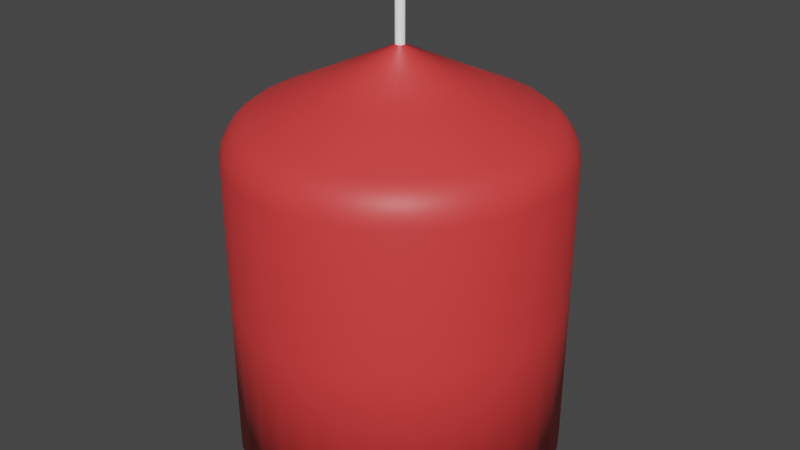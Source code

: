 # Source: Candle.blend  (saved by Blender 3.4.6; exported with 4.5.12 LTS)
import bpy
from mathutils import Matrix  # noqa: F401  (used for matrix-valued properties, if any)

bpy.ops.wm.read_factory_settings(use_empty=True)
scene = bpy.context.scene
scene.name = 'Scene'

# ---- collections
col_collection = bpy.data.collections.new('Collection'); scene.collection.children.link(col_collection)

# ---- materials (node trees are filled in below, after node groups)
mat_white = bpy.data.materials.new('White')
mat_white.use_transparent_shadow = False
mat_red = bpy.data.materials.new('Red')
mat_red.use_transparent_shadow = False

# ---- material node trees
mat_white.use_nodes = True; mat_white.node_tree.nodes.clear()
_N = mat_white.node_tree.nodes; _L = mat_white.node_tree.links
n0 = _N.new('ShaderNodeBsdfPrincipled'); n0.name = 'Principled BSDF'; n0.location = (10, 300)
n0.distribution = 'GGX'
n0.subsurface_method = 'RANDOM_WALK_SKIN'
n0.inputs[0].default_value = (1.0, 1.0, 1.0, 1.0)
n0.inputs[3].default_value = 1.45
n0.inputs[27].default_value = (0.0, 0.0, 0.0, 1.0)
n0.inputs[28].default_value = 1.0
n1 = _N.new('ShaderNodeOutputMaterial'); n1.name = 'Material Output'; n1.location = (300, 300)
_L.new(n0.outputs[0], n1.inputs[0])
n1.is_active_output = True
mat_red.use_nodes = True; mat_red.node_tree.nodes.clear()
_N = mat_red.node_tree.nodes; _L = mat_red.node_tree.links
n0 = _N.new('ShaderNodeBsdfPrincipled'); n0.name = 'Principled BSDF'; n0.location = (10, 300)
n0.distribution = 'GGX'
n0.subsurface_method = 'RANDOM_WALK_SKIN'
n0.inputs[0].default_value = (0.8, 0.04761, 0.04761, 1.0)
n0.inputs[3].default_value = 1.45
n0.inputs[27].default_value = (0.0, 0.0, 0.0, 1.0)
n0.inputs[28].default_value = 1.0
n1 = _N.new('ShaderNodeOutputMaterial'); n1.name = 'Material Output'; n1.location = (300, 300)
_L.new(n0.outputs[0], n1.inputs[0])
n1.is_active_output = True

# ---- world
world_world = bpy.data.worlds.new('World'); scene.world = world_world
world_world.use_nodes = True; world_world.node_tree.nodes.clear()
_N = world_world.node_tree.nodes; _L = world_world.node_tree.links
n0 = _N.new('ShaderNodeOutputWorld'); n0.name = 'World Output'; n0.location = (300, 300)
n1 = _N.new('ShaderNodeBackground'); n1.name = 'Background'; n1.location = (10, 300)
n1.inputs[0].default_value = (0.05088, 0.05088, 0.05088, 1.0)
_L.new(n1.outputs[0], n0.inputs[0])
n0.is_active_output = True
world_world.color = (0.05088, 0.05088, 0.05088)
world_world.use_sun_shadow = False
world_world.sun_shadow_jitter_overblur = 0.0

# ---- meshes
me_candle = bpy.data.meshes.new('Candle')
me_candle.from_pydata([(0.0, 0.3293, -0.3293), (0.06424, 0.323, -0.3293), (0.126, 0.3042, -0.3293), (0.1829, 0.2738, -0.3293), (0.2328, 0.2328, -0.3293), (0.2738, 0.1829, -0.3293), (0.3042, 0.126, -0.3293), (0.323, 0.06424, -0.3293), (0.3293, 0.0, -0.3293), (0.323, -0.06424, -0.3293), (0.3042, -0.126, -0.3293), (0.2738, -0.1829, -0.3293), (0.2328, -0.2328, -0.3293), (0.1829, -0.2738, -0.3293), (0.126, -0.3042, -0.3293), (0.06424, -0.323, -0.3293), (0.0, -0.3293, -0.3293), (-0.06424, -0.323, -0.3293), (-0.126, -0.3042, -0.3293), (-0.1829, -0.2738, -0.3293), (-0.2328, -0.2328, -0.3293), (-0.2738, -0.1829, -0.3293), (-0.3042, -0.126, -0.3293), (-0.323, -0.06424, -0.3293), (-0.3293, 0.0, -0.3293), (-0.323, 0.06424, -0.3293), (-0.3042, 0.126, -0.3293), (-0.2738, 0.1829, -0.3293), (-0.2328, 0.2328, -0.3293), (-0.1829, 0.2738, -0.3293), (-0.126, 0.3042, -0.3293), (-0.06424, 0.323, -0.3293), (0.001747, 0.008785, 0.4801), (-3.65e-08, 0.008957, 0.4801), (0.003428, 0.008275, 0.4801), (0.004976, 0.007448, 0.4801), (0.006334, 0.006334, 0.4801), (0.007448, 0.004976, 0.4801), (0.008275, 0.003428, 0.4801), (0.008785, 0.001747, 0.4801), (0.008957, 4.229e-09, 0.4801), (0.008785, -0.001747, 0.4801), (0.008275, -0.003428, 0.4801), (0.007448, -0.004976, 0.4801), (0.006334, -0.006334, 0.4801), (0.004976, -0.007448, 0.4801), (0.003428, -0.008275, 0.4801), (0.001747, -0.008785, 0.4801), (-3.65e-08, -0.008957, 0.4801), (-0.001748, -0.008785, 0.4801), (-0.003428, -0.008275, 0.4801), (-0.004976, -0.007448, 0.4801), (-0.006334, -0.006334, 0.4801), (-0.007448, -0.004976, 0.4801), (-0.008275, -0.003428, 0.4801), (-0.008785, -0.001747, 0.4801), (-0.008957, 4.229e-09, 0.4801), (-0.008785, 0.001747, 0.4801), (-0.008275, 0.003428, 0.4801), (-0.007448, 0.004976, 0.4801), (-0.006334, 0.006334, 0.4801), (-0.004976, 0.007448, 0.4801), (-0.003428, 0.008275, 0.4801), (-0.001748, 0.008785, 0.4801), (0.001748, 0.008785, 0.5758), (1.658e-07, 0.008957, 0.5758), (0.003428, 0.008275, 0.5758), (0.004977, 0.007448, 0.5758), (0.006334, 0.006334, 0.5758), (0.007448, 0.004976, 0.5758), (0.008276, 0.003428, 0.5758), (0.008785, 0.001747, 0.5758), (0.008957, 4.229e-09, 0.5758), (0.008785, -0.001747, 0.5758), (0.008276, -0.003428, 0.5758), (0.007448, -0.004976, 0.5758), (0.006334, -0.006334, 0.5758), (0.004977, -0.007448, 0.5758), (0.003428, -0.008275, 0.5758), (0.001748, -0.008785, 0.5758), (1.658e-07, -0.008957, 0.5758), (-0.001747, -0.008785, 0.5758), (-0.003428, -0.008275, 0.5758), (-0.004976, -0.007448, 0.5758), (-0.006334, -0.006334, 0.5758), (-0.007447, -0.004976, 0.5758), (-0.008275, -0.003428, 0.5758), (-0.008785, -0.001747, 0.5758), (-0.008957, 4.229e-09, 0.5758), (-0.008785, 0.001747, 0.5758), (-0.008275, 0.003428, 0.5758), (-0.007447, 0.004976, 0.5758), (-0.006334, 0.006334, 0.5758), (-0.004976, 0.007448, 0.5758), (-0.003428, 0.008275, 0.5758), (-0.001747, 0.008785, 0.5758), (0.03212, 0.3261, -0.3293), (0.0, 0.3293, 0.0), (0.06424, 0.323, 0.0), (0.09512, 0.3136, -0.3293), (0.126, 0.3042, 0.0), (0.1545, 0.289, -0.3293), (0.1829, 0.2738, 0.0), (0.2079, 0.2533, -0.3293), (0.2328, 0.2328, 0.0), (0.2533, 0.2079, -0.3293), (0.2738, 0.1829, 0.0), (0.289, 0.1545, -0.3293), (0.3042, 0.126, 0.0), (0.3136, 0.09512, -0.3293), (0.323, 0.06424, 0.0), (0.3261, 0.03212, -0.3293), (0.3293, 0.0, 0.0), (0.3261, -0.03212, -0.3293), (0.323, -0.06424, 0.0), (0.3136, -0.09512, -0.3293), (0.3042, -0.126, 0.0), (0.289, -0.1545, -0.3293), (0.2738, -0.1829, 0.0), (0.2533, -0.2079, -0.3293), (0.2328, -0.2328, 0.0), (0.2079, -0.2533, -0.3293), (0.1829, -0.2738, 0.0), (0.1545, -0.289, -0.3293), (0.126, -0.3042, 0.0), (0.09512, -0.3136, -0.3293), (0.06424, -0.323, 0.0), (0.03212, -0.3261, -0.3293), (0.0, -0.3293, 0.0), (-0.03212, -0.3261, -0.3293), (-0.06424, -0.323, 0.0), (-0.09512, -0.3136, -0.3293), (-0.126, -0.3042, 0.0), (-0.1545, -0.289, -0.3293), (-0.1829, -0.2738, 0.0), (-0.2079, -0.2533, -0.3293), (-0.2328, -0.2328, 0.0), (-0.2533, -0.2079, -0.3293), (-0.2738, -0.1829, 0.0), (-0.289, -0.1545, -0.3293), (-0.3042, -0.126, 0.0), (-0.3136, -0.09512, -0.3293), (-0.323, -0.06424, 0.0), (-0.3261, -0.03212, -0.3293), (-0.3293, 0.0, 0.0), (-0.3261, 0.03212, -0.3293), (-0.323, 0.06424, 0.0), (-0.3136, 0.09512, -0.3293), (-0.3042, 0.126, 0.0), (-0.289, 0.1545, -0.3293), (-0.2738, 0.1829, 0.0), (-0.2533, 0.2079, -0.3293), (-0.2328, 0.2328, 0.0), (-0.2079, 0.2533, -0.3293), (-0.1829, 0.2738, 0.0), (-0.1545, 0.289, -0.3293), (-0.126, 0.3042, 0.0), (-0.09512, 0.3136, -0.3293), (-0.06424, 0.323, 0.0), (-0.03212, 0.3261, -0.3293), (0.0008737, 0.008871, 0.4801), (0.002588, 0.00853, 0.4801), (0.004202, 0.007862, 0.4801), (0.005655, 0.006891, 0.4801), (0.006891, 0.005655, 0.4801), (0.007861, 0.004202, 0.4801), (0.00853, 0.002588, 0.4801), (0.008871, 0.0008737, 0.4801), (0.008871, -0.0008737, 0.4801), (0.00853, -0.002588, 0.4801), (0.007861, -0.004202, 0.4801), (0.006891, -0.005655, 0.4801), (0.005655, -0.006891, 0.4801), (0.004202, -0.007862, 0.4801), (0.002588, -0.00853, 0.4801), (0.0008737, -0.008871, 0.4801), (-0.0008738, -0.008871, 0.4801), (-0.002588, -0.00853, 0.4801), (-0.004202, -0.007862, 0.4801), (-0.005655, -0.006891, 0.4801), (-0.006891, -0.005655, 0.4801), (-0.007862, -0.004202, 0.4801), (-0.00853, -0.002588, 0.4801), (-0.008871, -0.0008737, 0.4801), (-0.008871, 0.0008737, 0.4801), (-0.00853, 0.002588, 0.4801), (-0.007862, 0.004202, 0.4801), (-0.006891, 0.005655, 0.4801), (-0.005655, 0.006891, 0.4801), (-0.004202, 0.007862, 0.4801), (-0.002588, 0.00853, 0.4801), (-0.0008738, 0.008871, 0.4801), (0.1384, 0.0925, 0.4047), (0.1538, 0.06372, 0.4047), (0.06372, -0.1538, 0.4047), (0.03248, -0.1633, 0.4047), (-0.1633, -0.03248, 0.4047), (-0.1665, 2.011e-09, 0.4047), (0.03248, 0.1633, 0.4047), (0.06372, 0.1538, 0.4047), (0.1538, -0.06372, 0.4047), (0.1384, -0.0925, 0.4047), (-0.0925, -0.1384, 0.4047), (-0.1177, -0.1177, 0.4047), (-0.1177, 0.1177, 0.4047), (-0.0925, 0.1384, 0.4047), (0.1633, 0.03248, 0.4047), (1.175e-09, -0.1665, 0.4047), (-0.1633, 0.03248, 0.4047), (0.0925, 0.1384, 0.4047), (0.1177, -0.1177, 0.4047), (-0.1384, -0.0925, 0.4047), (-0.06372, 0.1538, 0.4047), (0.1665, 2.011e-09, 0.4047), (-0.03248, -0.1633, 0.4047), (-0.1538, 0.06372, 0.4047), (0.1177, 0.1177, 0.4047), (0.0925, -0.1384, 0.4047), (-0.1538, -0.06372, 0.4047), (-0.03248, 0.1633, 0.4047), (0.1633, -0.03248, 0.4047), (-0.06372, -0.1538, 0.4047), (-0.1384, 0.0925, 0.4047), (1.175e-09, 0.1665, 0.4047), (-0.1281, 0.1051, 0.4047), (-0.07811, -0.1461, 0.4047), (0.1586, -0.0481, 0.4047), (-0.01624, 0.1649, 0.4047), (0.01624, 0.1649, 0.4047), (-0.1586, -0.0481, 0.4047), (0.07811, -0.1461, 0.4047), (0.1281, 0.1051, 0.4047), (-0.1461, 0.07811, 0.4047), (-0.0481, -0.1586, 0.4047), (0.1649, -0.01624, 0.4047), (-0.0481, 0.1586, 0.4047), (-0.1461, -0.07811, 0.4047), (0.1051, -0.1281, 0.4047), (0.1051, 0.1281, 0.4047), (-0.1586, 0.0481, 0.4047), (-0.01624, -0.1649, 0.4047), (0.1649, 0.01624, 0.4047), (-0.07811, 0.1461, 0.4047), (-0.1281, -0.1051, 0.4047), (0.1281, -0.1051, 0.4047), (0.07811, 0.1461, 0.4047), (-0.1649, 0.01624, 0.4047), (0.01624, -0.1649, 0.4047), (0.1586, 0.0481, 0.4047), (-0.1051, 0.1281, 0.4047), (-0.1051, -0.1281, 0.4047), (0.1461, -0.07811, 0.4047), (0.0481, 0.1586, 0.4047), (-0.1649, -0.01624, 0.4047), (0.0481, -0.1586, 0.4047), (-0.03212, 0.3261, 0.0), (-0.09512, 0.3136, 0.0), (0.1461, 0.07811, 0.4047), (-0.1545, 0.289, 0.0), (-0.2079, 0.2533, 0.0), (-0.2533, 0.2079, 0.0), (-0.289, 0.1545, 0.0), (-0.3136, 0.09512, 0.0), (-0.3261, 0.03212, 0.0), (-0.3261, -0.03212, 0.0), (-0.3136, -0.09512, 0.0), (-0.289, -0.1545, 0.0), (-0.2533, -0.2079, 0.0), (-0.2079, -0.2533, 0.0), (-0.1545, -0.289, 0.0), (-0.09512, -0.3136, 0.0), (-0.03212, -0.3261, 0.0), (0.03212, -0.3261, 0.0), (0.09512, -0.3136, 0.0), (0.1545, -0.289, 0.0), (0.2079, -0.2533, 0.0), (0.2533, -0.2079, 0.0), (0.289, -0.1545, 0.0), (0.3136, -0.09512, 0.0), (0.3261, -0.03212, 0.0), (0.3261, 0.03212, 0.0), (0.3136, 0.09512, 0.0), (0.289, 0.1545, 0.0), (0.2533, 0.2079, 0.0), (0.2079, 0.2533, 0.0), (0.1545, 0.289, 0.0), (0.09512, 0.3136, 0.0), (0.03212, 0.3261, 0.0), (0.0, 0.3293, 0.2793), (3.289e-10, 0.2837, 0.3504), (3.833e-11, 0.3232, 0.3071), (1.533e-10, 0.3065, 0.3331), (0.06424, 0.323, 0.2793), (0.05535, 0.2783, 0.3504), (0.06305, 0.317, 0.3071), (0.05979, 0.3006, 0.3331), (0.126, 0.3042, 0.2793), (0.1086, 0.2621, 0.3504), (0.1237, 0.2986, 0.3071), (0.1173, 0.2832, 0.3331), (0.1829, 0.2738, 0.2793), (0.1576, 0.2359, 0.3504), (0.1795, 0.2687, 0.3071), (0.1703, 0.2548, 0.3331), (0.2328, 0.2328, 0.2793), (0.2006, 0.2006, 0.3504), (0.2285, 0.2285, 0.3071), (0.2167, 0.2167, 0.3331), (0.2738, 0.1829, 0.2793), (0.2359, 0.1576, 0.3504), (0.2687, 0.1795, 0.3071), (0.2548, 0.1703, 0.3331), (0.3042, 0.126, 0.2793), (0.2621, 0.1086, 0.3504), (0.2986, 0.1237, 0.3071), (0.2832, 0.1173, 0.3331), (0.323, 0.06424, 0.2793), (0.2783, 0.05535, 0.3504), (0.317, 0.06305, 0.3071), (0.3006, 0.05979, 0.3331), (0.3293, 0.0, 0.2793), (0.2837, 5.629e-10, 0.3504), (0.3232, 7.667e-11, 0.3071), (0.3065, 2.683e-10, 0.3331), (0.323, -0.06424, 0.2793), (0.2783, -0.05535, 0.3504), (0.317, -0.06305, 0.3071), (0.3006, -0.05979, 0.3331), (0.3042, -0.126, 0.2793), (0.2621, -0.1086, 0.3504), (0.2986, -0.1237, 0.3071), (0.2832, -0.1173, 0.3331), (0.2738, -0.1829, 0.2793), (0.2359, -0.1576, 0.3504), (0.2687, -0.1795, 0.3071), (0.2548, -0.1703, 0.3331), (0.2328, -0.2328, 0.2793), (0.2006, -0.2006, 0.3504), (0.2285, -0.2285, 0.3071), (0.2167, -0.2167, 0.3331), (0.1829, -0.2738, 0.2793), (0.1576, -0.2359, 0.3504), (0.1795, -0.2687, 0.3071), (0.1703, -0.2548, 0.3331), (0.126, -0.3042, 0.2793), (0.1086, -0.2621, 0.3504), (0.1237, -0.2986, 0.3071), (0.1173, -0.2832, 0.3331), (0.06424, -0.323, 0.2793), (0.05535, -0.2783, 0.3504), (0.06305, -0.317, 0.3071), (0.05979, -0.3006, 0.3331), (0.0, -0.3293, 0.2793), (3.289e-10, -0.2837, 0.3504), (3.833e-11, -0.3232, 0.3071), (1.533e-10, -0.3065, 0.3331), (-0.06424, -0.323, 0.2793), (-0.05535, -0.2783, 0.3504), (-0.06305, -0.317, 0.3071), (-0.05979, -0.3006, 0.3331), (-0.126, -0.3042, 0.2793), (-0.1086, -0.2621, 0.3504), (-0.1237, -0.2986, 0.3071), (-0.1173, -0.2832, 0.3331), (-0.1829, -0.2738, 0.2793), (-0.1576, -0.2359, 0.3504), (-0.1795, -0.2687, 0.3071), (-0.1703, -0.2548, 0.3331), (-0.2328, -0.2328, 0.2793), (-0.2006, -0.2006, 0.3504), (-0.2285, -0.2285, 0.3071), (-0.2167, -0.2167, 0.3331), (-0.2738, -0.1829, 0.2793), (-0.2359, -0.1576, 0.3504), (-0.2687, -0.1795, 0.3071), (-0.2548, -0.1703, 0.3331), (-0.3042, -0.126, 0.2793), (-0.2621, -0.1086, 0.3504), (-0.2986, -0.1237, 0.3071), (-0.2832, -0.1173, 0.3331), (-0.323, -0.06424, 0.2793), (-0.2783, -0.05535, 0.3504), (-0.317, -0.06305, 0.3071), (-0.3006, -0.05979, 0.3331), (-0.3293, 0.0, 0.2793), (-0.2837, 5.629e-10, 0.3504), (-0.3232, 7.667e-11, 0.3071), (-0.3065, 2.683e-10, 0.3331), (-0.323, 0.06424, 0.2793), (-0.2783, 0.05535, 0.3504), (-0.317, 0.06305, 0.3071), (-0.3006, 0.05979, 0.3331), (-0.3042, 0.126, 0.2793), (-0.2621, 0.1086, 0.3504), (-0.2986, 0.1237, 0.3071), (-0.2832, 0.1173, 0.3331), (-0.2738, 0.1829, 0.2793), (-0.2359, 0.1576, 0.3504), (-0.2687, 0.1795, 0.3071), (-0.2548, 0.1703, 0.3331), (-0.2328, 0.2328, 0.2793), (-0.2006, 0.2006, 0.3504), (-0.2285, 0.2285, 0.3071), (-0.2167, 0.2167, 0.3331), (-0.1829, 0.2738, 0.2793), (-0.1576, 0.2359, 0.3504), (-0.1795, 0.2687, 0.3071), (-0.1703, 0.2548, 0.3331), (-0.126, 0.3042, 0.2793), (-0.1086, 0.2621, 0.3504), (-0.1237, 0.2986, 0.3071), (-0.1173, 0.2832, 0.3331), (-0.06424, 0.323, 0.2793), (-0.05535, 0.2783, 0.3504), (-0.06305, 0.317, 0.3071), (-0.05979, 0.3006, 0.3331), (0.02768, 0.281, 0.3504), (0.03212, 0.3261, 0.2793), (0.0299, 0.3036, 0.3331), (0.03152, 0.3201, 0.3071), (0.08196, 0.2702, 0.3504), (0.09512, 0.3136, 0.2793), (0.08854, 0.2919, 0.3331), (0.09336, 0.3078, 0.3071), (0.1331, 0.249, 0.3504), (0.1545, 0.289, 0.2793), (0.1438, 0.269, 0.3331), (0.1516, 0.2836, 0.3071), (0.1791, 0.2183, 0.3504), (0.2079, 0.2533, 0.2793), (0.1935, 0.2358, 0.3331), (0.204, 0.2486, 0.3071), (0.2183, 0.1791, 0.3504), (0.2533, 0.2079, 0.2793), (0.2358, 0.1935, 0.3331), (0.2486, 0.204, 0.3071), (0.249, 0.1331, 0.3504), (0.289, 0.1545, 0.2793), (0.269, 0.1438, 0.3331), (0.2836, 0.1516, 0.3071), (0.2702, 0.08196, 0.3504), (0.3136, 0.09512, 0.2793), (0.2919, 0.08854, 0.3331), (0.3078, 0.09336, 0.3071), (0.281, 0.02768, 0.3504), (0.3261, 0.03212, 0.2793), (0.3036, 0.0299, 0.3331), (0.3201, 0.03152, 0.3071), (0.281, -0.02768, 0.3504), (0.3261, -0.03212, 0.2793), (0.3036, -0.0299, 0.3331), (0.3201, -0.03152, 0.3071), (0.2702, -0.08196, 0.3504), (0.3136, -0.09512, 0.2793), (0.2919, -0.08854, 0.3331), (0.3078, -0.09336, 0.3071), (0.249, -0.1331, 0.3504), (0.289, -0.1545, 0.2793), (0.269, -0.1438, 0.3331), (0.2836, -0.1516, 0.3071), (0.2183, -0.1791, 0.3504), (0.2533, -0.2079, 0.2793), (0.2358, -0.1935, 0.3331), (0.2486, -0.204, 0.3071), (0.1791, -0.2183, 0.3504), (0.2079, -0.2533, 0.2793), (0.1935, -0.2358, 0.3331), (0.204, -0.2486, 0.3071), (0.1331, -0.249, 0.3504), (0.1545, -0.289, 0.2793), (0.1438, -0.269, 0.3331), (0.1516, -0.2836, 0.3071), (0.08196, -0.2702, 0.3504), (0.09512, -0.3136, 0.2793), (0.08854, -0.2919, 0.3331), (0.09336, -0.3078, 0.3071), (0.02768, -0.281, 0.3504), (0.03212, -0.3261, 0.2793), (0.0299, -0.3036, 0.3331), (0.03152, -0.3201, 0.3071), (-0.02768, -0.281, 0.3504), (-0.03212, -0.3261, 0.2793), (-0.0299, -0.3036, 0.3331), (-0.03152, -0.3201, 0.3071), (-0.08196, -0.2702, 0.3504), (-0.09512, -0.3136, 0.2793), (-0.08854, -0.2919, 0.3331), (-0.09336, -0.3078, 0.3071), (-0.1331, -0.249, 0.3504), (-0.1545, -0.289, 0.2793), (-0.1438, -0.269, 0.3331), (-0.1516, -0.2836, 0.3071), (-0.1791, -0.2183, 0.3504), (-0.2079, -0.2533, 0.2793), (-0.1935, -0.2358, 0.3331), (-0.204, -0.2486, 0.3071), (-0.2183, -0.1791, 0.3504), (-0.2533, -0.2079, 0.2793), (-0.2358, -0.1935, 0.3331), (-0.2486, -0.204, 0.3071), (-0.249, -0.1331, 0.3504), (-0.289, -0.1545, 0.2793), (-0.269, -0.1438, 0.3331), (-0.2836, -0.1516, 0.3071), (-0.2702, -0.08196, 0.3504), (-0.3136, -0.09512, 0.2793), (-0.2919, -0.08854, 0.3331), (-0.3078, -0.09336, 0.3071), (-0.281, -0.02768, 0.3504), (-0.3261, -0.03212, 0.2793), (-0.3036, -0.0299, 0.3331), (-0.3201, -0.03152, 0.3071), (-0.281, 0.02768, 0.3504), (-0.3261, 0.03212, 0.2793), (-0.3036, 0.0299, 0.3331), (-0.3201, 0.03152, 0.3071), (-0.2702, 0.08196, 0.3504), (-0.3136, 0.09512, 0.2793), (-0.2919, 0.08854, 0.3331), (-0.3078, 0.09336, 0.3071), (-0.249, 0.1331, 0.3504), (-0.289, 0.1545, 0.2793), (-0.269, 0.1438, 0.3331), (-0.2836, 0.1516, 0.3071), (-0.2183, 0.1791, 0.3504), (-0.2533, 0.2079, 0.2793), (-0.2358, 0.1935, 0.3331), (-0.2486, 0.204, 0.3071), (-0.1791, 0.2183, 0.3504), (-0.2079, 0.2533, 0.2793), (-0.1935, 0.2358, 0.3331), (-0.204, 0.2486, 0.3071), (-0.1331, 0.249, 0.3504), (-0.1545, 0.289, 0.2793), (-0.1438, 0.269, 0.3331), (-0.1516, 0.2836, 0.3071), (-0.08196, 0.2702, 0.3504), (-0.09512, 0.3136, 0.2793), (-0.08854, 0.2919, 0.3331), (-0.09336, 0.3078, 0.3071), (-0.02768, 0.281, 0.3504), (-0.03212, 0.3261, 0.2793), (-0.0299, 0.3036, 0.3331), (-0.03152, 0.3201, 0.3071)], [], [(420, 293, 198, 252), (102, 300, 429, 284), (104, 304, 433, 283), (106, 308, 437, 282), (436, 309, 192, 257), (110, 316, 445, 280), (112, 320, 449, 279), (114, 324, 453, 278), (116, 328, 457, 277), (456, 329, 200, 251), (120, 336, 465, 275), (122, 340, 469, 274), (124, 344, 473, 273), (472, 345, 194, 254), (128, 352, 481, 271), (130, 356, 485, 270), (132, 360, 489, 269), (134, 364, 493, 268), (492, 365, 202, 250), (138, 372, 501, 266), (140, 376, 505, 265), (142, 380, 509, 264), (508, 381, 196, 253), (146, 388, 517, 262), (148, 392, 521, 261), (150, 396, 525, 260), (152, 400, 529, 259), (528, 401, 204, 249), (156, 408, 537, 256), (158, 412, 541, 255), (257, 192, 37, 165), (289, 540, 227, 223), (0, 96, 1, 99, 2, 101, 3, 103, 4, 105, 5, 107, 6, 109, 7, 111, 8, 113, 9, 115, 10, 117, 11, 119, 12, 121, 13, 123, 14, 125, 15, 127, 16, 129, 17, 131, 18, 133, 19, 135, 20, 137, 21, 139, 22, 141, 23, 143, 24, 145, 25, 147, 26, 149, 27, 151, 28, 153, 29, 155, 30, 157, 31, 159), (47, 174, 46, 78, 79), (254, 194, 46, 174), (253, 196, 55, 183), (252, 198, 32, 161), (251, 200, 42, 170), (250, 202, 51, 179), (249, 204, 60, 188), (248, 193, 38, 166), (247, 195, 47, 175), (246, 197, 56, 184), (245, 199, 34, 162), (244, 201, 43, 171), (243, 203, 52, 180), (242, 205, 61, 189), (241, 206, 39, 167), (240, 207, 48, 176), (239, 208, 57, 185), (238, 209, 35, 163), (237, 210, 44, 172), (236, 211, 53, 181), (235, 212, 62, 190), (234, 213, 40, 168), (233, 214, 49, 177), (232, 215, 58, 186), (231, 216, 36, 164), (230, 217, 45, 173), (229, 218, 54, 182), (228, 223, 33, 160), (227, 219, 63, 191), (226, 220, 41, 169), (225, 221, 50, 178), (224, 222, 59, 187), (64, 65, 95, 94, 93, 92, 91, 90, 89, 88, 87, 86, 85, 84, 83, 82, 81, 80, 79, 78, 77, 76, 75, 74, 73, 72, 71, 70, 69, 68, 67, 66), (34, 161, 32, 64, 66), (61, 188, 60, 92, 93), (48, 175, 47, 79, 80), (35, 162, 34, 66, 67), (62, 189, 61, 93, 94), (49, 176, 48, 80, 81), (36, 163, 35, 67, 68), (63, 190, 62, 94, 95), (50, 177, 49, 81, 82), (37, 164, 36, 68, 69), (33, 191, 63, 95, 65), (51, 178, 50, 82, 83), (38, 165, 37, 69, 70), (52, 179, 51, 83, 84), (39, 166, 38, 70, 71), (53, 180, 52, 84, 85), (40, 167, 39, 71, 72), (54, 181, 53, 85, 86), (41, 168, 40, 72, 73), (55, 182, 54, 86, 87), (42, 169, 41, 73, 74), (56, 183, 55, 87, 88), (43, 170, 42, 74, 75), (57, 184, 56, 88, 89), (44, 171, 43, 75, 76), (58, 185, 57, 89, 90), (45, 172, 44, 76, 77), (59, 186, 58, 90, 91), (46, 173, 45, 77, 78), (32, 160, 33, 65, 64), (60, 187, 59, 91, 92), (204, 224, 187, 60), (260, 525, 400, 152), (397, 520, 232, 222), (202, 225, 178, 51), (269, 489, 364, 134), (361, 484, 233, 221), (200, 226, 169, 42), (278, 453, 328, 116), (325, 448, 234, 220), (223, 227, 191, 33), (416, 289, 223, 228), (413, 536, 235, 219), (198, 228, 160, 32), (287, 417, 292, 98), (98, 292, 421, 286), (196, 229, 182, 55), (265, 505, 380, 142), (377, 500, 236, 218), (194, 230, 173, 46), (274, 469, 344, 124), (341, 464, 237, 217), (192, 231, 164, 37), (283, 433, 308, 106), (305, 428, 238, 216), (222, 232, 186, 59), (261, 521, 396, 150), (393, 516, 239, 215), (221, 233, 177, 50), (270, 485, 360, 132), (357, 480, 240, 214), (220, 234, 168, 41), (279, 449, 324, 114), (321, 444, 241, 213), (219, 235, 190, 63), (256, 537, 412, 158), (409, 532, 242, 212), (218, 236, 181, 54), (266, 501, 376, 140), (373, 496, 243, 211), (217, 237, 172, 45), (275, 465, 340, 122), (337, 460, 244, 210), (216, 238, 163, 36), (284, 429, 304, 104), (301, 424, 245, 209), (215, 239, 185, 58), (262, 517, 392, 148), (389, 512, 246, 208), (214, 240, 176, 49), (271, 481, 356, 130), (353, 476, 247, 207), (213, 241, 167, 40), (280, 445, 320, 112), (317, 440, 248, 206), (212, 242, 189, 62), (258, 533, 408, 156), (405, 528, 249, 205), (211, 243, 180, 53), (267, 497, 372, 138), (369, 492, 250, 203), (210, 244, 171, 44), (276, 461, 336, 120), (333, 456, 251, 201), (209, 245, 162, 35), (285, 425, 300, 102), (297, 420, 252, 199), (208, 246, 184, 57), (263, 513, 388, 146), (385, 508, 253, 197), (207, 247, 175, 48), (272, 477, 352, 128), (349, 472, 254, 195), (206, 248, 166, 39), (281, 441, 316, 110), (313, 436, 257, 193), (205, 249, 188, 61), (259, 529, 404, 154), (154, 404, 533, 258), (203, 250, 179, 52), (268, 493, 368, 136), (136, 368, 497, 267), (201, 251, 170, 43), (277, 457, 332, 118), (118, 332, 461, 276), (199, 252, 161, 34), (286, 421, 296, 100), (100, 296, 425, 285), (197, 253, 183, 56), (264, 509, 384, 144), (144, 384, 513, 263), (195, 254, 174, 47), (273, 473, 348, 126), (126, 348, 477, 272), (159, 255, 97, 0), (31, 158, 255, 159), (540, 413, 219, 227), (157, 256, 158, 31), (30, 156, 256, 157), (536, 409, 212, 235), (193, 257, 165, 38), (282, 437, 312, 108), (108, 312, 441, 281), (155, 258, 156, 30), (29, 154, 258, 155), (532, 405, 205, 242), (153, 259, 154, 29), (28, 152, 259, 153), (401, 524, 224, 204), (151, 260, 152, 28), (27, 150, 260, 151), (524, 397, 222, 224), (149, 261, 150, 27), (26, 148, 261, 149), (520, 393, 215, 232), (147, 262, 148, 26), (25, 146, 262, 147), (516, 389, 208, 239), (145, 263, 146, 25), (24, 144, 263, 145), (512, 385, 197, 246), (143, 264, 144, 24), (23, 142, 264, 143), (381, 504, 229, 196), (141, 265, 142, 23), (22, 140, 265, 141), (504, 377, 218, 229), (139, 266, 140, 22), (21, 138, 266, 139), (500, 373, 211, 236), (137, 267, 138, 21), (20, 136, 267, 137), (496, 369, 203, 243), (135, 268, 136, 20), (19, 134, 268, 135), (365, 488, 225, 202), (133, 269, 134, 19), (18, 132, 269, 133), (488, 361, 221, 225), (131, 270, 132, 18), (17, 130, 270, 131), (484, 357, 214, 233), (129, 271, 130, 17), (16, 128, 271, 129), (480, 353, 207, 240), (127, 272, 128, 16), (15, 126, 272, 127), (476, 349, 195, 247), (125, 273, 126, 15), (14, 124, 273, 125), (345, 468, 230, 194), (123, 274, 124, 14), (13, 122, 274, 123), (468, 341, 217, 230), (121, 275, 122, 13), (12, 120, 275, 121), (464, 337, 210, 237), (119, 276, 120, 12), (11, 118, 276, 119), (460, 333, 201, 244), (117, 277, 118, 11), (10, 116, 277, 117), (329, 452, 226, 200), (115, 278, 116, 10), (9, 114, 278, 115), (452, 325, 220, 226), (113, 279, 114, 9), (8, 112, 279, 113), (448, 321, 213, 234), (111, 280, 112, 8), (7, 110, 280, 111), (444, 317, 206, 241), (109, 281, 110, 7), (6, 108, 281, 109), (440, 313, 193, 248), (107, 282, 108, 6), (5, 106, 282, 107), (309, 432, 231, 192), (105, 283, 106, 5), (4, 104, 283, 105), (432, 305, 216, 231), (103, 284, 104, 4), (3, 102, 284, 103), (428, 301, 209, 238), (101, 285, 102, 3), (2, 100, 285, 101), (424, 297, 199, 245), (99, 286, 100, 2), (1, 98, 286, 99), (293, 416, 228, 198), (96, 287, 98, 1), (0, 97, 287, 96), (255, 541, 288, 97), (417, 288, 290, 419), (419, 290, 291, 418), (418, 291, 289, 416), (421, 292, 294, 423), (423, 294, 295, 422), (422, 295, 293, 420), (425, 296, 298, 427), (427, 298, 299, 426), (426, 299, 297, 424), (429, 300, 302, 431), (431, 302, 303, 430), (430, 303, 301, 428), (433, 304, 306, 435), (435, 306, 307, 434), (434, 307, 305, 432), (437, 308, 310, 439), (439, 310, 311, 438), (438, 311, 309, 436), (441, 312, 314, 443), (443, 314, 315, 442), (442, 315, 313, 440), (445, 316, 318, 447), (447, 318, 319, 446), (446, 319, 317, 444), (449, 320, 322, 451), (451, 322, 323, 450), (450, 323, 321, 448), (453, 324, 326, 455), (455, 326, 327, 454), (454, 327, 325, 452), (457, 328, 330, 459), (459, 330, 331, 458), (458, 331, 329, 456), (461, 332, 334, 463), (463, 334, 335, 462), (462, 335, 333, 460), (465, 336, 338, 467), (467, 338, 339, 466), (466, 339, 337, 464), (469, 340, 342, 471), (471, 342, 343, 470), (470, 343, 341, 468), (473, 344, 346, 475), (475, 346, 347, 474), (474, 347, 345, 472), (477, 348, 350, 479), (479, 350, 351, 478), (478, 351, 349, 476), (481, 352, 354, 483), (483, 354, 355, 482), (482, 355, 353, 480), (485, 356, 358, 487), (487, 358, 359, 486), (486, 359, 357, 484), (489, 360, 362, 491), (491, 362, 363, 490), (490, 363, 361, 488), (493, 364, 366, 495), (495, 366, 367, 494), (494, 367, 365, 492), (497, 368, 370, 499), (499, 370, 371, 498), (498, 371, 369, 496), (501, 372, 374, 503), (503, 374, 375, 502), (502, 375, 373, 500), (505, 376, 378, 507), (507, 378, 379, 506), (506, 379, 377, 504), (509, 380, 382, 511), (511, 382, 383, 510), (510, 383, 381, 508), (513, 384, 386, 515), (515, 386, 387, 514), (514, 387, 385, 512), (517, 388, 390, 519), (519, 390, 391, 518), (518, 391, 389, 516), (521, 392, 394, 523), (523, 394, 395, 522), (522, 395, 393, 520), (525, 396, 398, 527), (527, 398, 399, 526), (526, 399, 397, 524), (529, 400, 402, 531), (531, 402, 403, 530), (530, 403, 401, 528), (533, 404, 406, 535), (535, 406, 407, 534), (534, 407, 405, 532), (537, 408, 410, 539), (539, 410, 411, 538), (538, 411, 409, 536), (541, 412, 414, 543), (543, 414, 415, 542), (542, 415, 413, 540), (292, 417, 419, 294), (294, 419, 418, 295), (295, 418, 416, 293), (296, 421, 423, 298), (298, 423, 422, 299), (299, 422, 420, 297), (300, 425, 427, 302), (302, 427, 426, 303), (303, 426, 424, 301), (304, 429, 431, 306), (306, 431, 430, 307), (307, 430, 428, 305), (308, 433, 435, 310), (310, 435, 434, 311), (311, 434, 432, 309), (312, 437, 439, 314), (314, 439, 438, 315), (315, 438, 436, 313), (316, 441, 443, 318), (318, 443, 442, 319), (319, 442, 440, 317), (320, 445, 447, 322), (322, 447, 446, 323), (323, 446, 444, 321), (324, 449, 451, 326), (326, 451, 450, 327), (327, 450, 448, 325), (328, 453, 455, 330), (330, 455, 454, 331), (331, 454, 452, 329), (332, 457, 459, 334), (334, 459, 458, 335), (335, 458, 456, 333), (336, 461, 463, 338), (338, 463, 462, 339), (339, 462, 460, 337), (340, 465, 467, 342), (342, 467, 466, 343), (343, 466, 464, 341), (344, 469, 471, 346), (346, 471, 470, 347), (347, 470, 468, 345), (348, 473, 475, 350), (350, 475, 474, 351), (351, 474, 472, 349), (352, 477, 479, 354), (354, 479, 478, 355), (355, 478, 476, 353), (356, 481, 483, 358), (358, 483, 482, 359), (359, 482, 480, 357), (360, 485, 487, 362), (362, 487, 486, 363), (363, 486, 484, 361), (364, 489, 491, 366), (366, 491, 490, 367), (367, 490, 488, 365), (368, 493, 495, 370), (370, 495, 494, 371), (371, 494, 492, 369), (372, 497, 499, 374), (374, 499, 498, 375), (375, 498, 496, 373), (376, 501, 503, 378), (378, 503, 502, 379), (379, 502, 500, 377), (380, 505, 507, 382), (382, 507, 506, 383), (383, 506, 504, 381), (384, 509, 511, 386), (386, 511, 510, 387), (387, 510, 508, 385), (388, 513, 515, 390), (390, 515, 514, 391), (391, 514, 512, 389), (392, 517, 519, 394), (394, 519, 518, 395), (395, 518, 516, 393), (396, 521, 523, 398), (398, 523, 522, 399), (399, 522, 520, 397), (400, 525, 527, 402), (402, 527, 526, 403), (403, 526, 524, 401), (404, 529, 531, 406), (406, 531, 530, 407), (407, 530, 528, 405), (408, 533, 535, 410), (410, 535, 534, 411), (411, 534, 532, 409), (412, 537, 539, 414), (414, 539, 538, 415), (415, 538, 536, 413), (288, 541, 543, 290), (290, 543, 542, 291), (291, 542, 540, 289), (97, 288, 417, 287)])
me_candle.polygons.foreach_set('use_smooth', [True] * 482)
me_candle.polygons.foreach_set('material_index', [1, 1, 1, 1, 1, 1, 1, 1, 1, 1, 1, 1, 1, 1, 1, 1, 1, 1, 1, 1, 1, 1, 1, 1, 1, 1, 1, 1, 1, 1, 1, 1, 1, 0, 1, 1, 1, 1, 1, 1, 1, 1, 1, 1, 1, 1, 1, 1, 1, 1, 1, 1, 1, 1, 1, 1, 1, 1, 1, 1, 1, 1, 1, 1, 1, 0, 0, 0, 0, 0, 0, 0, 0, 0, 0, 0, 0, 0, 0, 0, 0, 0, 0, 0, 0, 0, 0, 0, 0, 0, 0, 0, 0, 0, 0, 0, 0, 1, 1, 1, 1, 1, 1, 1, 1, 1, 1, 1, 1, 1, 1, 1, 1, 1, 1, 1, 1, 1, 1, 1, 1, 1, 1, 1, 1, 1, 1, 1, 1, 1, 1, 1, 1, 1, 1, 1, 1, 1, 1, 1, 1, 1, 1, 1, 1, 1, 1, 1, 1, 1, 1, 1, 1, 1, 1, 1, 1, 1, 1, 1, 1, 1, 1, 1, 1, 1, 1, 1, 1, 1, 1, 1, 1, 1, 1, 1, 1, 1, 1, 1, 1, 1, 1, 1, 1, 1, 1, 1, 1, 1, 1, 1, 1, 1, 1, 1, 1, 1, 1, 1, 1, 1, 1, 1, 1, 1, 1, 1, 1, 1, 1, 1, 1, 1, 1, 1, 1, 1, 1, 1, 1, 1, 1, 1, 1, 1, 1, 1, 1, 1, 1, 1, 1, 1, 1, 1, 1, 1, 1, 1, 1, 1, 1, 1, 1, 1, 1, 1, 1, 1, 1, 1, 1, 1, 1, 1, 1, 1, 1, 1, 1, 1, 1, 1, 1, 1, 1, 1, 1, 1, 1, 1, 1, 1, 1, 1, 1, 1, 1, 1, 1, 1, 1, 1, 1, 1, 1, 1, 1, 1, 1, 1, 1, 1, 1, 1, 1, 1, 1, 1, 1, 1, 1, 1, 1, 1, 1, 1, 1, 1, 1, 1, 1, 1, 1, 1, 1, 1, 1, 1, 1, 1, 1, 1, 1, 1, 1, 1, 1, 1, 1, 1, 1, 1, 1, 1, 1, 1, 1, 1, 1, 1, 1, 1, 1, 1, 1, 1, 1, 1, 1, 1, 1, 1, 1, 1, 1, 1, 1, 1, 1, 1, 1, 1, 1, 1, 1, 1, 1, 1, 1, 1, 1, 1, 1, 1, 1, 1, 1, 1, 1, 1, 1, 1, 1, 1, 1, 1, 1, 1, 1, 1, 1, 1, 1, 1, 1, 1, 1, 1, 1, 1, 1, 1, 1, 1, 1, 1, 1, 1, 1, 1, 1, 1, 1, 1, 1, 1, 1, 1, 1, 1, 1, 1, 1, 1, 1, 1, 1, 1, 1, 1, 1, 1, 1, 1, 1, 1, 1, 1, 1, 1, 1, 1, 1, 1, 1, 1, 1, 1, 1, 1, 1, 1, 1, 1, 1, 1, 1, 1, 1, 1, 1, 1, 1, 1, 1, 1, 1, 1, 1, 1, 1, 1, 1, 1, 1, 1, 1, 1, 1, 1])
_uv = me_candle.uv_layers.new(name='UVMap')
_uv.uv.foreach_set('vector', [0.9531, 1.0, 0.9688, 1.0, 0.9688, 1.0, 0.9531, 1.0, 0.9062, 0.75, 0.9062, 0.962, 0.8906, 0.962, 0.8906, 0.75, 0.875, 0.75, 0.875, 0.962, 0.8594, 0.962, 0.8594, 0.75, 0.8438, 0.75, 0.8438, 0.962, 0.8281, 0.962, 0.8281, 0.75, 0.8281, 1.0, 0.8438, 1.0, 0.8438, 1.0, 0.8281, 1.0, 0.7812, 0.75, 0.7812, 0.962, 0.7656, 0.962, 0.7656, 0.75, 0.75, 0.75, 0.75, 0.962, 0.7344, 0.962, 0.7344, 0.75, 0.7188, 0.75, 0.7188, 0.962, 0.7031, 0.962, 0.7031, 0.75, 0.6875, 0.75, 0.6875, 0.962, 0.6719, 0.962, 0.6719, 0.75, 0.6719, 1.0, 0.6875, 1.0, 0.6875, 1.0, 0.6719, 1.0, 0.625, 0.75, 0.625, 0.962, 0.6094, 0.962, 0.6094, 0.75, 0.5938, 0.75, 0.5938, 0.962, 0.5781, 0.962, 0.5781, 0.75, 0.5625, 0.75, 0.5625, 0.962, 0.5469, 0.962, 0.5469, 0.75, 0.5469, 1.0, 0.5625, 1.0, 0.5625, 1.0, 0.5469, 1.0, 0.5, 0.75, 0.5, 0.962, 0.4844, 0.962, 0.4844, 0.75, 0.4688, 0.75, 0.4688, 0.962, 0.4531, 0.962, 0.4531, 0.75, 0.4375, 0.75, 0.4375, 0.962, 0.4219, 0.962, 0.4219, 0.75, 0.4062, 0.75, 0.4062, 0.962, 0.3906, 0.962, 0.3906, 0.75, 0.3906, 1.0, 0.4062, 1.0, 0.4062, 1.0, 0.3906, 1.0, 0.3438, 0.75, 0.3438, 0.962, 0.3281, 0.962, 0.3281, 0.75, 0.3125, 0.75, 0.3125, 0.962, 0.2969, 0.962, 0.2969, 0.75, 0.2812, 0.75, 0.2812, 0.962, 0.2656, 0.962, 0.2656, 0.75, 0.2656, 1.0, 0.2812, 1.0, 0.2812, 1.0, 0.2656, 1.0, 0.2188, 0.75, 0.2188, 0.962, 0.2031, 0.962, 0.2031, 0.75, 0.1875, 0.75, 0.1875, 0.962, 0.1719, 0.962, 0.1719, 0.75, 0.1562, 0.75, 0.1562, 0.962, 0.1406, 0.962, 0.1406, 0.75, 0.125, 0.75, 0.125, 0.962, 0.1094, 0.962, 0.1094, 0.75, 0.1094, 1.0, 0.125, 1.0, 0.125, 1.0, 0.1094, 1.0, 0.0625, 0.75, 0.0625, 0.962, 0.04688, 0.962, 0.04688, 0.75, 0.03125, 0.75, 0.03125, 0.962, 0.01562, 0.962, 0.01562, 0.75, 0.8281, 1.0, 0.8438, 1.0, 0.8438, 1.0, 0.8281, 1.0, 0.0, 1.0, 0.01562, 1.0, 0.01562, 1.0, 0.0, 1.0, 0.75, 0.49, 0.7734, 0.4877, 0.7968, 0.4854, 0.8193, 0.4786, 0.8418, 0.4717, 0.8626, 0.4606, 0.8833, 0.4496, 0.9015, 0.4346, 0.9197, 0.4197, 0.9346, 0.4015, 0.9496, 0.3833, 0.9606, 0.3626, 0.9717, 0.3418, 0.9786, 0.3193, 0.9854, 0.2968, 0.9877, 0.2734, 0.99, 0.25, 0.9877, 0.2266, 0.9854, 0.2032, 0.9786, 0.1807, 0.9717, 0.1582, 0.9606, 0.1374, 0.9496, 0.1167, 0.9346, 0.09848, 0.9197, 0.08029, 0.9015, 0.06537, 0.8833, 0.05045, 0.8626, 0.03936, 0.8418, 0.02827, 0.8193, 0.02144, 0.7968, 0.01461, 0.7734, 0.01231, 0.75, 0.01, 0.7266, 0.01231, 0.7032, 0.01461, 0.6807, 0.02144, 0.6582, 0.02827, 0.6374, 0.03936, 0.6167, 0.05045, 0.5985, 0.06537, 0.5803, 0.08029, 0.5654, 0.09848, 0.5504, 0.1167, 0.5394, 0.1374, 0.5283, 0.1582, 0.5214, 0.1807, 0.5146, 0.2032, 0.5123, 0.2266, 0.51, 0.25, 0.5123, 0.2734, 0.5146, 0.2968, 0.5214, 0.3193, 0.5283, 0.3418, 0.5394, 0.3626, 0.5504, 0.3833, 0.5654, 0.4015, 0.5803, 0.4197, 0.5985, 0.4346, 0.6167, 0.4496, 0.6374, 0.4606, 0.6582, 0.4717, 0.6807, 0.4786, 0.7032, 0.4854, 0.7266, 0.4877, 0.5312, 1.0, 0.5469, 1.0, 0.5625, 1.0, 0.5625, 1.0, 0.5312, 1.0, 0.5469, 1.0, 0.5625, 1.0, 0.5625, 1.0, 0.5469, 1.0, 0.2656, 1.0, 0.2812, 1.0, 0.2812, 1.0, 0.2656, 1.0, 0.9531, 1.0, 0.9688, 1.0, 0.9688, 1.0, 0.9531, 1.0, 0.6719, 1.0, 0.6875, 1.0, 0.6875, 1.0, 0.6719, 1.0, 0.3906, 1.0, 0.4062, 1.0, 0.4062, 1.0, 0.3906, 1.0, 0.1094, 1.0, 0.125, 1.0, 0.125, 1.0, 0.1094, 1.0, 0.7969, 1.0, 0.8125, 1.0, 0.8125, 1.0, 0.7969, 1.0, 0.5156, 1.0, 0.5312, 1.0, 0.5312, 1.0, 0.5156, 1.0, 0.2344, 1.0, 0.25, 1.0, 0.25, 1.0, 0.2344, 1.0, 0.9219, 1.0, 0.9375, 1.0, 0.9375, 1.0, 0.9219, 1.0, 0.6406, 1.0, 0.6562, 1.0, 0.6562, 1.0, 0.6406, 1.0, 0.3594, 1.0, 0.375, 1.0, 0.375, 1.0, 0.3594, 1.0, 0.07812, 1.0, 0.09375, 1.0, 0.09375, 1.0, 0.07812, 1.0, 0.7656, 1.0, 0.7812, 1.0, 0.7812, 1.0, 0.7656, 1.0, 0.4844, 1.0, 0.5, 1.0, 0.5, 1.0, 0.4844, 1.0, 0.2031, 1.0, 0.2188, 1.0, 0.2188, 1.0, 0.2031, 1.0, 0.8906, 1.0, 0.9062, 1.0, 0.9062, 1.0, 0.8906, 1.0, 0.6094, 1.0, 0.625, 1.0, 0.625, 1.0, 0.6094, 1.0, 0.3281, 1.0, 0.3438, 1.0, 0.3438, 1.0, 0.3281, 1.0, 0.04688, 1.0, 0.0625, 1.0, 0.0625, 1.0, 0.04688, 1.0, 0.7344, 1.0, 0.75, 1.0, 0.75, 1.0, 0.7344, 1.0, 0.4531, 1.0, 0.4688, 1.0, 0.4688, 1.0, 0.4531, 1.0, 0.1719, 1.0, 0.1875, 1.0, 0.1875, 1.0, 0.1719, 1.0, 0.8594, 1.0, 0.875, 1.0, 0.875, 1.0, 0.8594, 1.0, 0.5781, 1.0, 0.5938, 1.0, 0.5938, 1.0, 0.5781, 1.0, 0.2969, 1.0, 0.3125, 1.0, 0.3125, 1.0, 0.2969, 1.0, 0.9844, 1.0, 1.0, 1.0, 1.0, 1.0, 0.9844, 1.0, 0.01562, 1.0, 0.03125, 1.0, 0.03125, 1.0, 0.01562, 1.0, 0.7031, 1.0, 0.7188, 1.0, 0.7188, 1.0, 0.7031, 1.0, 0.4219, 1.0, 0.4375, 1.0, 0.4375, 1.0, 0.4219, 1.0, 0.1406, 1.0, 0.1562, 1.0, 0.1562, 1.0, 0.1406, 1.0, 0.2968, 0.4854, 0.25, 0.49, 0.2032, 0.4854, 0.1582, 0.4717, 0.1167, 0.4496, 0.08029, 0.4197, 0.05045, 0.3833, 0.02827, 0.3418, 0.01461, 0.2968, 0.01, 0.25, 0.01461, 0.2032, 0.02827, 0.1582, 0.05045, 0.1167, 0.08029, 0.08029, 0.1167, 0.05045, 0.1582, 0.02827, 0.2032, 0.01461, 0.25, 0.01, 0.2968, 0.01461, 0.3418, 0.02827, 0.3833, 0.05045, 0.4197, 0.08029, 0.4496, 0.1167, 0.4717, 0.1582, 0.4854, 0.2032, 0.49, 0.25, 0.4854, 0.2968, 0.4717, 0.3418, 0.4496, 0.3833, 0.4197, 0.4197, 0.3833, 0.4496, 0.3418, 0.4717, 0.9375, 1.0, 0.9531, 1.0, 0.9688, 1.0, 0.9688, 1.0, 0.9375, 1.0, 0.09375, 1.0, 0.1094, 1.0, 0.125, 1.0, 0.125, 1.0, 0.09375, 1.0, 0.5, 1.0, 0.5156, 1.0, 0.5312, 1.0, 0.5312, 1.0, 0.5, 1.0, 0.9062, 1.0, 0.9219, 1.0, 0.9375, 1.0, 0.9375, 1.0, 0.9062, 1.0, 0.0625, 1.0, 0.07812, 1.0, 0.09375, 1.0, 0.09375, 1.0, 0.0625, 1.0, 0.4688, 1.0, 0.4844, 1.0, 0.5, 1.0, 0.5, 1.0, 0.4688, 1.0, 0.875, 1.0, 0.8906, 1.0, 0.9062, 1.0, 0.9062, 1.0, 0.875, 1.0, 0.03125, 1.0, 0.04688, 1.0, 0.0625, 1.0, 0.0625, 1.0, 0.03125, 1.0, 0.4375, 1.0, 0.4531, 1.0, 0.4688, 1.0, 0.4688, 1.0, 0.4375, 1.0, 0.8438, 1.0, 0.8594, 1.0, 0.875, 1.0, 0.875, 1.0, 0.8438, 1.0, 0.0, 1.0, 0.01562, 1.0, 0.03125, 1.0, 0.03125, 1.0, 0.0, 1.0, 0.4062, 1.0, 0.4219, 1.0, 0.4375, 1.0, 0.4375, 1.0, 0.4062, 1.0, 0.8125, 1.0, 0.8281, 1.0, 0.8438, 1.0, 0.8438, 1.0, 0.8125, 1.0, 0.375, 1.0, 0.3906, 1.0, 0.4062, 1.0, 0.4062, 1.0, 0.375, 1.0, 0.7812, 1.0, 0.7969, 1.0, 0.8125, 1.0, 0.8125, 1.0, 0.7812, 1.0, 0.3438, 1.0, 0.3594, 1.0, 0.375, 1.0, 0.375, 1.0, 0.3438, 1.0, 0.75, 1.0, 0.7656, 1.0, 0.7812, 1.0, 0.7812, 1.0, 0.75, 1.0, 0.3125, 1.0, 0.3281, 1.0, 0.3438, 1.0, 0.3438, 1.0, 0.3125, 1.0, 0.7188, 1.0, 0.7344, 1.0, 0.75, 1.0, 0.75, 1.0, 0.7188, 1.0, 0.2812, 1.0, 0.2969, 1.0, 0.3125, 1.0, 0.3125, 1.0, 0.2812, 1.0, 0.6875, 1.0, 0.7031, 1.0, 0.7188, 1.0, 0.7188, 1.0, 0.6875, 1.0, 0.25, 1.0, 0.2656, 1.0, 0.2812, 1.0, 0.2812, 1.0, 0.25, 1.0, 0.6562, 1.0, 0.6719, 1.0, 0.6875, 1.0, 0.6875, 1.0, 0.6562, 1.0, 0.2188, 1.0, 0.2344, 1.0, 0.25, 1.0, 0.25, 1.0, 0.2188, 1.0, 0.625, 1.0, 0.6406, 1.0, 0.6562, 1.0, 0.6562, 1.0, 0.625, 1.0, 0.1875, 1.0, 0.2031, 1.0, 0.2188, 1.0, 0.2188, 1.0, 0.1875, 1.0, 0.5938, 1.0, 0.6094, 1.0, 0.625, 1.0, 0.625, 1.0, 0.5938, 1.0, 0.1562, 1.0, 0.1719, 1.0, 0.1875, 1.0, 0.1875, 1.0, 0.1562, 1.0, 0.5625, 1.0, 0.5781, 1.0, 0.5938, 1.0, 0.5938, 1.0, 0.5625, 1.0, 0.9688, 1.0, 0.9844, 1.0, 1.0, 1.0, 1.0, 1.0, 0.9688, 1.0, 0.125, 1.0, 0.1406, 1.0, 0.1562, 1.0, 0.1562, 1.0, 0.125, 1.0, 0.125, 1.0, 0.1406, 1.0, 0.1406, 1.0, 0.125, 1.0, 0.1406, 0.75, 0.1406, 0.962, 0.125, 0.962, 0.125, 0.75, 0.1562, 1.0, 0.1719, 1.0, 0.1719, 1.0, 0.1562, 1.0, 0.4062, 1.0, 0.4219, 1.0, 0.4219, 1.0, 0.4062, 1.0, 0.4219, 0.75, 0.4219, 0.962, 0.4062, 0.962, 0.4062, 0.75, 0.4375, 1.0, 0.4531, 1.0, 0.4531, 1.0, 0.4375, 1.0, 0.6875, 1.0, 0.7031, 1.0, 0.7031, 1.0, 0.6875, 1.0, 0.7031, 0.75, 0.7031, 0.962, 0.6875, 0.962, 0.6875, 0.75, 0.7188, 1.0, 0.7344, 1.0, 0.7344, 1.0, 0.7188, 1.0, 0.0, 1.0, 0.01562, 1.0, 0.01562, 1.0, 0.0, 1.0, 0.9844, 1.0, 1.0, 1.0, 1.0, 1.0, 0.9844, 1.0, 0.03125, 1.0, 0.04688, 1.0, 0.04688, 1.0, 0.03125, 1.0, 0.9688, 1.0, 0.9844, 1.0, 0.9844, 1.0, 0.9688, 1.0, 0.9844, 0.75, 0.9844, 0.962, 0.9688, 0.962, 0.9688, 0.75, 0.9688, 0.75, 0.9688, 0.962, 0.9531, 0.962, 0.9531, 0.75, 0.2812, 1.0, 0.2969, 1.0, 0.2969, 1.0, 0.2812, 1.0, 0.2969, 0.75, 0.2969, 0.962, 0.2812, 0.962, 0.2812, 0.75, 0.3125, 1.0, 0.3281, 1.0, 0.3281, 1.0, 0.3125, 1.0, 0.5625, 1.0, 0.5781, 1.0, 0.5781, 1.0, 0.5625, 1.0, 0.5781, 0.75, 0.5781, 0.962, 0.5625, 0.962, 0.5625, 0.75, 0.5938, 1.0, 0.6094, 1.0, 0.6094, 1.0, 0.5938, 1.0, 0.8438, 1.0, 0.8594, 1.0, 0.8594, 1.0, 0.8438, 1.0, 0.8594, 0.75, 0.8594, 0.962, 0.8438, 0.962, 0.8438, 0.75, 0.875, 1.0, 0.8906, 1.0, 0.8906, 1.0, 0.875, 1.0, 0.1562, 1.0, 0.1719, 1.0, 0.1719, 1.0, 0.1562, 1.0, 0.1719, 0.75, 0.1719, 0.962, 0.1562, 0.962, 0.1562, 0.75, 0.1875, 1.0, 0.2031, 1.0, 0.2031, 1.0, 0.1875, 1.0, 0.4375, 1.0, 0.4531, 1.0, 0.4531, 1.0, 0.4375, 1.0, 0.4531, 0.75, 0.4531, 0.962, 0.4375, 0.962, 0.4375, 0.75, 0.4688, 1.0, 0.4844, 1.0, 0.4844, 1.0, 0.4688, 1.0, 0.7188, 1.0, 0.7344, 1.0, 0.7344, 1.0, 0.7188, 1.0, 0.7344, 0.75, 0.7344, 0.962, 0.7188, 0.962, 0.7188, 0.75, 0.75, 1.0, 0.7656, 1.0, 0.7656, 1.0, 0.75, 1.0, 0.03125, 1.0, 0.04688, 1.0, 0.04688, 1.0, 0.03125, 1.0, 0.04688, 0.75, 0.04688, 0.962, 0.03125, 0.962, 0.03125, 0.75, 0.0625, 1.0, 0.07812, 1.0, 0.07812, 1.0, 0.0625, 1.0, 0.3125, 1.0, 0.3281, 1.0, 0.3281, 1.0, 0.3125, 1.0, 0.3281, 0.75, 0.3281, 0.962, 0.3125, 0.962, 0.3125, 0.75, 0.3438, 1.0, 0.3594, 1.0, 0.3594, 1.0, 0.3438, 1.0, 0.5938, 1.0, 0.6094, 1.0, 0.6094, 1.0, 0.5938, 1.0, 0.6094, 0.75, 0.6094, 0.962, 0.5938, 0.962, 0.5938, 0.75, 0.625, 1.0, 0.6406, 1.0, 0.6406, 1.0, 0.625, 1.0, 0.875, 1.0, 0.8906, 1.0, 0.8906, 1.0, 0.875, 1.0, 0.8906, 0.75, 0.8906, 0.962, 0.875, 0.962, 0.875, 0.75, 0.9062, 1.0, 0.9219, 1.0, 0.9219, 1.0, 0.9062, 1.0, 0.1875, 1.0, 0.2031, 1.0, 0.2031, 1.0, 0.1875, 1.0, 0.2031, 0.75, 0.2031, 0.962, 0.1875, 0.962, 0.1875, 0.75, 0.2188, 1.0, 0.2344, 1.0, 0.2344, 1.0, 0.2188, 1.0, 0.4688, 1.0, 0.4844, 1.0, 0.4844, 1.0, 0.4688, 1.0, 0.4844, 0.75, 0.4844, 0.962, 0.4688, 0.962, 0.4688, 0.75, 0.5, 1.0, 0.5156, 1.0, 0.5156, 1.0, 0.5, 1.0, 0.75, 1.0, 0.7656, 1.0, 0.7656, 1.0, 0.75, 1.0, 0.7656, 0.75, 0.7656, 0.962, 0.75, 0.962, 0.75, 0.75, 0.7812, 1.0, 0.7969, 1.0, 0.7969, 1.0, 0.7812, 1.0, 0.0625, 1.0, 0.07812, 1.0, 0.07812, 1.0, 0.0625, 1.0, 0.07812, 0.75, 0.07812, 0.962, 0.0625, 0.962, 0.0625, 0.75, 0.09375, 1.0, 0.1094, 1.0, 0.1094, 1.0, 0.09375, 1.0, 0.3438, 1.0, 0.3594, 1.0, 0.3594, 1.0, 0.3438, 1.0, 0.3594, 0.75, 0.3594, 0.962, 0.3438, 0.962, 0.3438, 0.75, 0.375, 1.0, 0.3906, 1.0, 0.3906, 1.0, 0.375, 1.0, 0.625, 1.0, 0.6406, 1.0, 0.6406, 1.0, 0.625, 1.0, 0.6406, 0.75, 0.6406, 0.962, 0.625, 0.962, 0.625, 0.75, 0.6562, 1.0, 0.6719, 1.0, 0.6719, 1.0, 0.6562, 1.0, 0.9062, 1.0, 0.9219, 1.0, 0.9219, 1.0, 0.9062, 1.0, 0.9219, 0.75, 0.9219, 0.962, 0.9062, 0.962, 0.9062, 0.75, 0.9375, 1.0, 0.9531, 1.0, 0.9531, 1.0, 0.9375, 1.0, 0.2188, 1.0, 0.2344, 1.0, 0.2344, 1.0, 0.2188, 1.0, 0.2344, 0.75, 0.2344, 0.962, 0.2188, 0.962, 0.2188, 0.75, 0.25, 1.0, 0.2656, 1.0, 0.2656, 1.0, 0.25, 1.0, 0.5, 1.0, 0.5156, 1.0, 0.5156, 1.0, 0.5, 1.0, 0.5156, 0.75, 0.5156, 0.962, 0.5, 0.962, 0.5, 0.75, 0.5312, 1.0, 0.5469, 1.0, 0.5469, 1.0, 0.5312, 1.0, 0.7812, 1.0, 0.7969, 1.0, 0.7969, 1.0, 0.7812, 1.0, 0.7969, 0.75, 0.7969, 0.962, 0.7812, 0.962, 0.7812, 0.75, 0.8125, 1.0, 0.8281, 1.0, 0.8281, 1.0, 0.8125, 1.0, 0.09375, 1.0, 0.1094, 1.0, 0.1094, 1.0, 0.09375, 1.0, 0.1094, 0.75, 0.1094, 0.962, 0.09375, 0.962, 0.09375, 0.75, 0.09375, 0.75, 0.09375, 0.962, 0.07812, 0.962, 0.07812, 0.75, 0.375, 1.0, 0.3906, 1.0, 0.3906, 1.0, 0.375, 1.0, 0.3906, 0.75, 0.3906, 0.962, 0.375, 0.962, 0.375, 0.75, 0.375, 0.75, 0.375, 0.962, 0.3594, 0.962, 0.3594, 0.75, 0.6562, 1.0, 0.6719, 1.0, 0.6719, 1.0, 0.6562, 1.0, 0.6719, 0.75, 0.6719, 0.962, 0.6562, 0.962, 0.6562, 0.75, 0.6562, 0.75, 0.6562, 0.962, 0.6406, 0.962, 0.6406, 0.75, 0.9375, 1.0, 0.9531, 1.0, 0.9531, 1.0, 0.9375, 1.0, 0.9531, 0.75, 0.9531, 0.962, 0.9375, 0.962, 0.9375, 0.75, 0.9375, 0.75, 0.9375, 0.962, 0.9219, 0.962, 0.9219, 0.75, 0.25, 1.0, 0.2656, 1.0, 0.2656, 1.0, 0.25, 1.0, 0.2656, 0.75, 0.2656, 0.962, 0.25, 0.962, 0.25, 0.75, 0.25, 0.75, 0.25, 0.962, 0.2344, 0.962, 0.2344, 0.75, 0.5312, 1.0, 0.5469, 1.0, 0.5469, 1.0, 0.5312, 1.0, 0.5469, 0.75, 0.5469, 0.962, 0.5312, 0.962, 0.5312, 0.75, 0.5312, 0.75, 0.5312, 0.962, 0.5156, 0.962, 0.5156, 0.75, 0.01562, 0.5, 0.01562, 0.75, 0.0, 0.75, 0.0, 0.5, 0.03125, 0.5, 0.03125, 0.75, 0.01562, 0.75, 0.01562, 0.5, 0.01562, 1.0, 0.03125, 1.0, 0.03125, 1.0, 0.01562, 1.0, 0.04688, 0.5, 0.04688, 0.75, 0.03125, 0.75, 0.03125, 0.5, 0.0625, 0.5, 0.0625, 0.75, 0.04688, 0.75, 0.04688, 0.5, 0.04688, 1.0, 0.0625, 1.0, 0.0625, 1.0, 0.04688, 1.0, 0.8125, 1.0, 0.8281, 1.0, 0.8281, 1.0, 0.8125, 1.0, 0.8281, 0.75, 0.8281, 0.962, 0.8125, 0.962, 0.8125, 0.75, 0.8125, 0.75, 0.8125, 0.962, 0.7969, 0.962, 0.7969, 0.75, 0.07812, 0.5, 0.07812, 0.75, 0.0625, 0.75, 0.0625, 0.5, 0.09375, 0.5, 0.09375, 0.75, 0.07812, 0.75, 0.07812, 0.5, 0.07812, 1.0, 0.09375, 1.0, 0.09375, 1.0, 0.07812, 1.0, 0.1094, 0.5, 0.1094, 0.75, 0.09375, 0.75, 0.09375, 0.5, 0.125, 0.5, 0.125, 0.75, 0.1094, 0.75, 0.1094, 0.5, 0.125, 1.0, 0.1406, 1.0, 0.1406, 1.0, 0.125, 1.0, 0.1406, 0.5, 0.1406, 0.75, 0.125, 0.75, 0.125, 0.5, 0.1562, 0.5, 0.1562, 0.75, 0.1406, 0.75, 0.1406, 0.5, 0.1406, 1.0, 0.1562, 1.0, 0.1562, 1.0, 0.1406, 1.0, 0.1719, 0.5, 0.1719, 0.75, 0.1562, 0.75, 0.1562, 0.5, 0.1875, 0.5, 0.1875, 0.75, 0.1719, 0.75, 0.1719, 0.5, 0.1719, 1.0, 0.1875, 1.0, 0.1875, 1.0, 0.1719, 1.0, 0.2031, 0.5, 0.2031, 0.75, 0.1875, 0.75, 0.1875, 0.5, 0.2188, 0.5, 0.2188, 0.75, 0.2031, 0.75, 0.2031, 0.5, 0.2031, 1.0, 0.2187, 1.0, 0.2188, 1.0, 0.2031, 1.0, 0.2344, 0.5, 0.2344, 0.75, 0.2188, 0.75, 0.2188, 0.5, 0.25, 0.5, 0.25, 0.75, 0.2344, 0.75, 0.2344, 0.5, 0.2344, 1.0, 0.25, 1.0, 0.25, 1.0, 0.2344, 1.0, 0.2656, 0.5, 0.2656, 0.75, 0.25, 0.75, 0.25, 0.5, 0.2812, 0.5, 0.2812, 0.75, 0.2656, 0.75, 0.2656, 0.5, 0.2812, 1.0, 0.2969, 1.0, 0.2969, 1.0, 0.2812, 1.0, 0.2969, 0.5, 0.2969, 0.75, 0.2812, 0.75, 0.2812, 0.5, 0.3125, 0.5, 0.3125, 0.75, 0.2969, 0.75, 0.2969, 0.5, 0.2969, 1.0, 0.3125, 1.0, 0.3125, 1.0, 0.2969, 1.0, 0.3281, 0.5, 0.3281, 0.75, 0.3125, 0.75, 0.3125, 0.5, 0.3438, 0.5, 0.3438, 0.75, 0.3281, 0.75, 0.3281, 0.5, 0.3281, 1.0, 0.3438, 1.0, 0.3438, 1.0, 0.3281, 1.0, 0.3594, 0.5, 0.3594, 0.75, 0.3438, 0.75, 0.3438, 0.5, 0.375, 0.5, 0.375, 0.75, 0.3594, 0.75, 0.3594, 0.5, 0.3594, 1.0, 0.375, 1.0, 0.375, 1.0, 0.3594, 1.0, 0.3906, 0.5, 0.3906, 0.75, 0.375, 0.75, 0.375, 0.5, 0.4062, 0.5, 0.4062, 0.75, 0.3906, 0.75, 0.3906, 0.5, 0.4062, 1.0, 0.4219, 1.0, 0.4219, 1.0, 0.4062, 1.0, 0.4219, 0.5, 0.4219, 0.75, 0.4062, 0.75, 0.4062, 0.5, 0.4375, 0.5, 0.4375, 0.75, 0.4219, 0.75, 0.4219, 0.5, 0.4219, 1.0, 0.4375, 1.0, 0.4375, 1.0, 0.4219, 1.0, 0.4531, 0.5, 0.4531, 0.75, 0.4375, 0.75, 0.4375, 0.5, 0.4688, 0.5, 0.4688, 0.75, 0.4531, 0.75, 0.4531, 0.5, 0.4531, 1.0, 0.4688, 1.0, 0.4688, 1.0, 0.4531, 1.0, 0.4844, 0.5, 0.4844, 0.75, 0.4688, 0.75, 0.4688, 0.5, 0.5, 0.5, 0.5, 0.75, 0.4844, 0.75, 0.4844, 0.5, 0.4844, 1.0, 0.5, 1.0, 0.5, 1.0, 0.4844, 1.0, 0.5156, 0.5, 0.5156, 0.75, 0.5, 0.75, 0.5, 0.5, 0.5312, 0.5, 0.5312, 0.75, 0.5156, 0.75, 0.5156, 0.5, 0.5156, 1.0, 0.5312, 1.0, 0.5312, 1.0, 0.5156, 1.0, 0.5469, 0.5, 0.5469, 0.75, 0.5312, 0.75, 0.5312, 0.5, 0.5625, 0.5, 0.5625, 0.75, 0.5469, 0.75, 0.5469, 0.5, 0.5625, 1.0, 0.5781, 1.0, 0.5781, 1.0, 0.5625, 1.0, 0.5781, 0.5, 0.5781, 0.75, 0.5625, 0.75, 0.5625, 0.5, 0.5938, 0.5, 0.5938, 0.75, 0.5781, 0.75, 0.5781, 0.5, 0.5781, 1.0, 0.5938, 1.0, 0.5938, 1.0, 0.5781, 1.0, 0.6094, 0.5, 0.6094, 0.75, 0.5938, 0.75, 0.5938, 0.5, 0.625, 0.5, 0.625, 0.75, 0.6094, 0.75, 0.6094, 0.5, 0.6094, 1.0, 0.625, 1.0, 0.625, 1.0, 0.6094, 1.0, 0.6406, 0.5, 0.6406, 0.75, 0.625, 0.75, 0.625, 0.5, 0.6562, 0.5, 0.6562, 0.75, 0.6406, 0.75, 0.6406, 0.5, 0.6406, 1.0, 0.6562, 1.0, 0.6562, 1.0, 0.6406, 1.0, 0.6719, 0.5, 0.6719, 0.75, 0.6562, 0.75, 0.6562, 0.5, 0.6875, 0.5, 0.6875, 0.75, 0.6719, 0.75, 0.6719, 0.5, 0.6875, 1.0, 0.7031, 1.0, 0.7031, 1.0, 0.6875, 1.0, 0.7031, 0.5, 0.7031, 0.75, 0.6875, 0.75, 0.6875, 0.5, 0.7188, 0.5, 0.7188, 0.75, 0.7031, 0.75, 0.7031, 0.5, 0.7031, 1.0, 0.7188, 1.0, 0.7188, 1.0, 0.7031, 1.0, 0.7344, 0.5, 0.7344, 0.75, 0.7188, 0.75, 0.7188, 0.5, 0.75, 0.5, 0.75, 0.75, 0.7344, 0.75, 0.7344, 0.5, 0.7344, 1.0, 0.75, 1.0, 0.75, 1.0, 0.7344, 1.0, 0.7656, 0.5, 0.7656, 0.75, 0.75, 0.75, 0.75, 0.5, 0.7812, 0.5, 0.7812, 0.75, 0.7656, 0.75, 0.7656, 0.5, 0.7656, 1.0, 0.7812, 1.0, 0.7812, 1.0, 0.7656, 1.0, 0.7969, 0.5, 0.7969, 0.75, 0.7812, 0.75, 0.7812, 0.5, 0.8125, 0.5, 0.8125, 0.75, 0.7969, 0.75, 0.7969, 0.5, 0.7969, 1.0, 0.8125, 1.0, 0.8125, 1.0, 0.7969, 1.0, 0.8281, 0.5, 0.8281, 0.75, 0.8125, 0.75, 0.8125, 0.5, 0.8438, 0.5, 0.8438, 0.75, 0.8281, 0.75, 0.8281, 0.5, 0.8438, 1.0, 0.8594, 1.0, 0.8594, 1.0, 0.8438, 1.0, 0.8594, 0.5, 0.8594, 0.75, 0.8438, 0.75, 0.8438, 0.5, 0.875, 0.5, 0.875, 0.75, 0.8594, 0.75, 0.8594, 0.5, 0.8594, 1.0, 0.875, 1.0, 0.875, 1.0, 0.8594, 1.0, 0.8906, 0.5, 0.8906, 0.75, 0.875, 0.75, 0.875, 0.5, 0.9062, 0.5, 0.9062, 0.75, 0.8906, 0.75, 0.8906, 0.5, 0.8906, 1.0, 0.9062, 1.0, 0.9062, 1.0, 0.8906, 1.0, 0.9219, 0.5, 0.9219, 0.75, 0.9062, 0.75, 0.9062, 0.5, 0.9375, 0.5, 0.9375, 0.75, 0.9219, 0.75, 0.9219, 0.5, 0.9219, 1.0, 0.9375, 1.0, 0.9375, 1.0, 0.9219, 1.0, 0.9531, 0.5, 0.9531, 0.75, 0.9375, 0.75, 0.9375, 0.5, 0.9688, 0.5, 0.9688, 0.75, 0.9531, 0.75, 0.9531, 0.5, 0.9688, 1.0, 0.9844, 1.0, 0.9844, 1.0, 0.9688, 1.0, 0.9844, 0.5, 0.9844, 0.75, 0.9688, 0.75, 0.9688, 0.5, 1.0, 0.5, 1.0, 0.75, 0.9844, 0.75, 0.9844, 0.5, 0.01562, 0.75, 0.01562, 0.962, 0.0, 0.962, 0.0, 0.75, 0.9844, 0.962, 1.0, 0.962, 0.9997, 0.9832, 0.9844, 0.9832, 0.9844, 0.9832, 0.9997, 0.9832, 0.9999, 1.0, 0.9844, 1.0, 0.9844, 1.0, 0.9999, 1.0, 1.0, 1.0, 0.9844, 1.0, 0.9531, 0.962, 0.9688, 0.962, 0.9688, 0.9832, 0.9531, 0.9832, 0.9531, 0.9832, 0.9688, 0.9832, 0.9688, 1.0, 0.9531, 1.0, 0.9531, 1.0, 0.9688, 1.0, 0.9688, 1.0, 0.9531, 1.0, 0.9219, 0.962, 0.9375, 0.962, 0.9375, 0.9832, 0.9219, 0.9832, 0.9219, 0.9832, 0.9375, 0.9832, 0.9375, 1.0, 0.9219, 1.0, 0.9219, 1.0, 0.9375, 1.0, 0.9375, 1.0, 0.9219, 1.0, 0.8906, 0.962, 0.9062, 0.962, 0.9063, 0.9832, 0.8906, 0.9832, 0.8906, 0.9832, 0.9063, 0.9832, 0.9062, 1.0, 0.8906, 1.0, 0.8906, 1.0, 0.9062, 1.0, 0.9062, 1.0, 0.8906, 1.0, 0.8594, 0.962, 0.875, 0.962, 0.875, 0.9832, 0.8594, 0.9832, 0.8594, 0.9832, 0.875, 0.9832, 0.875, 1.0, 0.8594, 1.0, 0.8594, 1.0, 0.875, 1.0, 0.875, 1.0, 0.8594, 1.0, 0.8281, 0.962, 0.8438, 0.962, 0.8438, 0.9832, 0.8281, 0.9832, 0.8281, 0.9832, 0.8438, 0.9832, 0.8438, 1.0, 0.8281, 1.0, 0.8281, 1.0, 0.8438, 1.0, 0.8438, 1.0, 0.8281, 1.0, 0.7969, 0.962, 0.8125, 0.962, 0.8125, 0.9832, 0.7969, 0.9832, 0.7969, 0.9832, 0.8125, 0.9832, 0.8125, 1.0, 0.7969, 1.0, 0.7969, 1.0, 0.8125, 1.0, 0.8125, 1.0, 0.7969, 1.0, 0.7656, 0.962, 0.7812, 0.962, 0.7813, 0.9832, 0.7656, 0.9832, 0.7656, 0.9832, 0.7813, 0.9832, 0.7812, 1.0, 0.7656, 1.0, 0.7656, 1.0, 0.7812, 1.0, 0.7812, 1.0, 0.7656, 1.0, 0.7344, 0.962, 0.75, 0.962, 0.75, 0.9832, 0.7344, 0.9832, 0.7344, 0.9832, 0.75, 0.9832, 0.75, 1.0, 0.7344, 1.0, 0.7344, 1.0, 0.75, 1.0, 0.75, 1.0, 0.7344, 1.0, 0.7031, 0.962, 0.7188, 0.962, 0.7188, 0.9832, 0.7031, 0.9832, 0.7031, 0.9832, 0.7188, 0.9832, 0.7188, 1.0, 0.7031, 1.0, 0.7031, 1.0, 0.7188, 1.0, 0.7188, 1.0, 0.7031, 1.0, 0.6719, 0.962, 0.6875, 0.962, 0.6875, 0.9832, 0.6719, 0.9832, 0.6719, 0.9832, 0.6875, 0.9832, 0.6875, 1.0, 0.6719, 1.0, 0.6719, 1.0, 0.6875, 1.0, 0.6875, 1.0, 0.6719, 1.0, 0.6406, 0.962, 0.6562, 0.962, 0.6562, 0.9832, 0.6406, 0.9832, 0.6406, 0.9832, 0.6562, 0.9832, 0.6562, 1.0, 0.6406, 1.0, 0.6406, 1.0, 0.6562, 1.0, 0.6562, 1.0, 0.6406, 1.0, 0.6094, 0.962, 0.625, 0.962, 0.625, 0.9832, 0.6094, 0.9832, 0.6094, 0.9832, 0.625, 0.9832, 0.625, 1.0, 0.6094, 1.0, 0.6094, 1.0, 0.625, 1.0, 0.625, 1.0, 0.6094, 1.0, 0.5781, 0.962, 0.5938, 0.962, 0.5938, 0.9832, 0.5781, 0.9832, 0.5781, 0.9832, 0.5938, 0.9832, 0.5938, 1.0, 0.5781, 1.0, 0.5781, 1.0, 0.5938, 1.0, 0.5938, 1.0, 0.5781, 1.0, 0.5469, 0.962, 0.5625, 0.962, 0.5625, 0.9832, 0.5469, 0.9832, 0.5469, 0.9832, 0.5625, 0.9832, 0.5625, 1.0, 0.5469, 1.0, 0.5469, 1.0, 0.5625, 1.0, 0.5625, 1.0, 0.5469, 1.0, 0.5156, 0.962, 0.5312, 0.962, 0.5312, 0.9832, 0.5156, 0.9832, 0.5156, 0.9832, 0.5312, 0.9832, 0.5312, 1.0, 0.5156, 1.0, 0.5156, 1.0, 0.5312, 1.0, 0.5312, 1.0, 0.5156, 1.0, 0.4844, 0.962, 0.5, 0.962, 0.5, 0.9832, 0.4844, 0.9832, 0.4844, 0.9832, 0.5, 0.9832, 0.5, 1.0, 0.4844, 1.0, 0.4844, 1.0, 0.5, 1.0, 0.5, 1.0, 0.4844, 1.0, 0.4531, 0.962, 0.4688, 0.962, 0.4688, 0.9832, 0.4531, 0.9832, 0.4531, 0.9832, 0.4688, 0.9832, 0.4688, 1.0, 0.4531, 1.0, 0.4531, 1.0, 0.4688, 1.0, 0.4688, 1.0, 0.4531, 1.0, 0.4219, 0.962, 0.4375, 0.962, 0.4375, 0.9832, 0.4219, 0.9832, 0.4219, 0.9832, 0.4375, 0.9832, 0.4375, 1.0, 0.4219, 1.0, 0.4219, 1.0, 0.4375, 1.0, 0.4375, 1.0, 0.4219, 1.0, 0.3906, 0.962, 0.4062, 0.962, 0.4062, 0.9832, 0.3906, 0.9832, 0.3906, 0.9832, 0.4062, 0.9832, 0.4063, 1.0, 0.3906, 1.0, 0.3906, 1.0, 0.4063, 1.0, 0.4062, 1.0, 0.3906, 1.0, 0.3594, 0.962, 0.375, 0.962, 0.375, 0.9832, 0.3594, 0.9832, 0.3594, 0.9832, 0.375, 0.9832, 0.375, 1.0, 0.3594, 1.0, 0.3594, 1.0, 0.375, 1.0, 0.375, 1.0, 0.3594, 1.0, 0.3281, 0.962, 0.3438, 0.962, 0.3438, 0.9832, 0.3281, 0.9832, 0.3281, 0.9832, 0.3438, 0.9832, 0.3437, 1.0, 0.3281, 1.0, 0.3281, 1.0, 0.3437, 1.0, 0.3438, 1.0, 0.3281, 1.0, 0.2969, 0.962, 0.3125, 0.962, 0.3125, 0.9832, 0.2969, 0.9832, 0.2969, 0.9832, 0.3125, 0.9832, 0.3125, 1.0, 0.2969, 1.0, 0.2969, 1.0, 0.3125, 1.0, 0.3125, 1.0, 0.2969, 1.0, 0.2656, 0.962, 0.2812, 0.962, 0.2812, 0.9832, 0.2656, 0.9832, 0.2656, 0.9832, 0.2812, 0.9832, 0.2812, 1.0, 0.2656, 1.0, 0.2656, 1.0, 0.2812, 1.0, 0.2812, 1.0, 0.2656, 1.0, 0.2344, 0.962, 0.25, 0.962, 0.25, 0.9832, 0.2344, 0.9832, 0.2344, 0.9832, 0.25, 0.9832, 0.25, 1.0, 0.2344, 1.0, 0.2344, 1.0, 0.25, 1.0, 0.25, 1.0, 0.2344, 1.0, 0.2031, 0.962, 0.2188, 0.962, 0.2188, 0.9832, 0.2031, 0.9832, 0.2031, 0.9832, 0.2188, 0.9832, 0.2188, 1.0, 0.2031, 1.0, 0.2031, 1.0, 0.2188, 1.0, 0.2187, 1.0, 0.2031, 1.0, 0.1719, 0.962, 0.1875, 0.962, 0.1875, 0.9832, 0.1719, 0.9832, 0.1719, 0.9832, 0.1875, 0.9832, 0.1875, 1.0, 0.1719, 1.0, 0.1719, 1.0, 0.1875, 1.0, 0.1875, 1.0, 0.1719, 1.0, 0.1406, 0.962, 0.1562, 0.962, 0.1563, 0.9832, 0.1406, 0.9832, 0.1406, 0.9832, 0.1563, 0.9832, 0.1562, 1.0, 0.1406, 1.0, 0.1406, 1.0, 0.1562, 1.0, 0.1562, 1.0, 0.1406, 1.0, 0.1094, 0.962, 0.125, 0.962, 0.125, 0.9832, 0.1094, 0.9832, 0.1094, 0.9832, 0.125, 0.9832, 0.125, 1.0, 0.1094, 1.0, 0.1094, 1.0, 0.125, 1.0, 0.125, 1.0, 0.1094, 1.0, 0.07812, 0.962, 0.09375, 0.962, 0.09375, 0.9832, 0.07812, 0.9832, 0.07812, 0.9832, 0.09375, 0.9832, 0.09375, 1.0, 0.07812, 1.0, 0.07812, 1.0, 0.09375, 1.0, 0.09375, 1.0, 0.07812, 1.0, 0.04688, 0.962, 0.0625, 0.962, 0.0625, 0.9832, 0.04688, 0.9832, 0.04688, 0.9832, 0.0625, 0.9832, 0.0625, 1.0, 0.04688, 1.0, 0.04688, 1.0, 0.0625, 1.0, 0.0625, 1.0, 0.04688, 1.0, 0.01562, 0.962, 0.03125, 0.962, 0.03125, 0.9832, 0.01562, 0.9832, 0.01562, 0.9832, 0.03125, 0.9832, 0.03125, 1.0, 0.01562, 1.0, 0.01562, 1.0, 0.03125, 1.0, 0.03125, 1.0, 0.01562, 1.0, 0.9688, 0.962, 0.9844, 0.962, 0.9844, 0.9832, 0.9688, 0.9832, 0.9688, 0.9832, 0.9844, 0.9832, 0.9844, 1.0, 0.9688, 1.0, 0.9688, 1.0, 0.9844, 1.0, 0.9844, 1.0, 0.9688, 1.0, 0.9375, 0.962, 0.9531, 0.962, 0.9531, 0.9832, 0.9375, 0.9832, 0.9375, 0.9832, 0.9531, 0.9832, 0.9531, 1.0, 0.9375, 1.0, 0.9375, 1.0, 0.9531, 1.0, 0.9531, 1.0, 0.9375, 1.0, 0.9062, 0.962, 0.9219, 0.962, 0.9219, 0.9832, 0.9063, 0.9832, 0.9063, 0.9832, 0.9219, 0.9832, 0.9219, 1.0, 0.9062, 1.0, 0.9062, 1.0, 0.9219, 1.0, 0.9219, 1.0, 0.9062, 1.0, 0.875, 0.962, 0.8906, 0.962, 0.8906, 0.9832, 0.875, 0.9832, 0.875, 0.9832, 0.8906, 0.9832, 0.8906, 1.0, 0.875, 1.0, 0.875, 1.0, 0.8906, 1.0, 0.8906, 1.0, 0.875, 1.0, 0.8438, 0.962, 0.8594, 0.962, 0.8594, 0.9832, 0.8438, 0.9832, 0.8438, 0.9832, 0.8594, 0.9832, 0.8594, 1.0, 0.8438, 1.0, 0.8438, 1.0, 0.8594, 1.0, 0.8594, 1.0, 0.8438, 1.0, 0.8125, 0.962, 0.8281, 0.962, 0.8281, 0.9832, 0.8125, 0.9832, 0.8125, 0.9832, 0.8281, 0.9832, 0.8281, 1.0, 0.8125, 1.0, 0.8125, 1.0, 0.8281, 1.0, 0.8281, 1.0, 0.8125, 1.0, 0.7812, 0.962, 0.7969, 0.962, 0.7969, 0.9832, 0.7813, 0.9832, 0.7813, 0.9832, 0.7969, 0.9832, 0.7969, 1.0, 0.7812, 1.0, 0.7812, 1.0, 0.7969, 1.0, 0.7969, 1.0, 0.7812, 1.0, 0.75, 0.962, 0.7656, 0.962, 0.7656, 0.9832, 0.75, 0.9832, 0.75, 0.9832, 0.7656, 0.9832, 0.7656, 1.0, 0.75, 1.0, 0.75, 1.0, 0.7656, 1.0, 0.7656, 1.0, 0.75, 1.0, 0.7188, 0.962, 0.7344, 0.962, 0.7344, 0.9832, 0.7188, 0.9832, 0.7188, 0.9832, 0.7344, 0.9832, 0.7344, 1.0, 0.7188, 1.0, 0.7188, 1.0, 0.7344, 1.0, 0.7344, 1.0, 0.7188, 1.0, 0.6875, 0.962, 0.7031, 0.962, 0.7031, 0.9832, 0.6875, 0.9832, 0.6875, 0.9832, 0.7031, 0.9832, 0.7031, 1.0, 0.6875, 1.0, 0.6875, 1.0, 0.7031, 1.0, 0.7031, 1.0, 0.6875, 1.0, 0.6562, 0.962, 0.6719, 0.962, 0.6719, 0.9832, 0.6562, 0.9832, 0.6562, 0.9832, 0.6719, 0.9832, 0.6719, 1.0, 0.6562, 1.0, 0.6562, 1.0, 0.6719, 1.0, 0.6719, 1.0, 0.6562, 1.0, 0.625, 0.962, 0.6406, 0.962, 0.6406, 0.9832, 0.625, 0.9832, 0.625, 0.9832, 0.6406, 0.9832, 0.6406, 1.0, 0.625, 1.0, 0.625, 1.0, 0.6406, 1.0, 0.6406, 1.0, 0.625, 1.0, 0.5938, 0.962, 0.6094, 0.962, 0.6094, 0.9832, 0.5938, 0.9832, 0.5938, 0.9832, 0.6094, 0.9832, 0.6094, 1.0, 0.5938, 1.0, 0.5938, 1.0, 0.6094, 1.0, 0.6094, 1.0, 0.5938, 1.0, 0.5625, 0.962, 0.5781, 0.962, 0.5781, 0.9832, 0.5625, 0.9832, 0.5625, 0.9832, 0.5781, 0.9832, 0.5781, 1.0, 0.5625, 1.0, 0.5625, 1.0, 0.5781, 1.0, 0.5781, 1.0, 0.5625, 1.0, 0.5312, 0.962, 0.5469, 0.962, 0.5469, 0.9832, 0.5312, 0.9832, 0.5312, 0.9832, 0.5469, 0.9832, 0.5469, 1.0, 0.5312, 1.0, 0.5312, 1.0, 0.5469, 1.0, 0.5469, 1.0, 0.5312, 1.0, 0.5, 0.962, 0.5156, 0.962, 0.5156, 0.9832, 0.5, 0.9832, 0.5, 0.9832, 0.5156, 0.9832, 0.5156, 1.0, 0.5, 1.0, 0.5, 1.0, 0.5156, 1.0, 0.5156, 1.0, 0.5, 1.0, 0.4688, 0.962, 0.4844, 0.962, 0.4844, 0.9832, 0.4688, 0.9832, 0.4688, 0.9832, 0.4844, 0.9832, 0.4844, 1.0, 0.4688, 1.0, 0.4688, 1.0, 0.4844, 1.0, 0.4844, 1.0, 0.4688, 1.0, 0.4375, 0.962, 0.4531, 0.962, 0.4531, 0.9832, 0.4375, 0.9832, 0.4375, 0.9832, 0.4531, 0.9832, 0.4531, 1.0, 0.4375, 1.0, 0.4375, 1.0, 0.4531, 1.0, 0.4531, 1.0, 0.4375, 1.0, 0.4062, 0.962, 0.4219, 0.962, 0.4219, 0.9832, 0.4062, 0.9832, 0.4062, 0.9832, 0.4219, 0.9832, 0.4219, 1.0, 0.4063, 1.0, 0.4063, 1.0, 0.4219, 1.0, 0.4219, 1.0, 0.4062, 1.0, 0.375, 0.962, 0.3906, 0.962, 0.3906, 0.9832, 0.375, 0.9832, 0.375, 0.9832, 0.3906, 0.9832, 0.3906, 1.0, 0.375, 1.0, 0.375, 1.0, 0.3906, 1.0, 0.3906, 1.0, 0.375, 1.0, 0.3438, 0.962, 0.3594, 0.962, 0.3594, 0.9832, 0.3438, 0.9832, 0.3438, 0.9832, 0.3594, 0.9832, 0.3594, 1.0, 0.3437, 1.0, 0.3437, 1.0, 0.3594, 1.0, 0.3594, 1.0, 0.3438, 1.0, 0.3125, 0.962, 0.3281, 0.962, 0.3281, 0.9832, 0.3125, 0.9832, 0.3125, 0.9832, 0.3281, 0.9832, 0.3281, 1.0, 0.3125, 1.0, 0.3125, 1.0, 0.3281, 1.0, 0.3281, 1.0, 0.3125, 1.0, 0.2812, 0.962, 0.2969, 0.962, 0.2969, 0.9832, 0.2812, 0.9832, 0.2812, 0.9832, 0.2969, 0.9832, 0.2969, 1.0, 0.2812, 1.0, 0.2812, 1.0, 0.2969, 1.0, 0.2969, 1.0, 0.2812, 1.0, 0.25, 0.962, 0.2656, 0.962, 0.2656, 0.9832, 0.25, 0.9832, 0.25, 0.9832, 0.2656, 0.9832, 0.2656, 1.0, 0.25, 1.0, 0.25, 1.0, 0.2656, 1.0, 0.2656, 1.0, 0.25, 1.0, 0.2188, 0.962, 0.2344, 0.962, 0.2344, 0.9832, 0.2188, 0.9832, 0.2188, 0.9832, 0.2344, 0.9832, 0.2344, 1.0, 0.2188, 1.0, 0.2188, 1.0, 0.2344, 1.0, 0.2344, 1.0, 0.2188, 1.0, 0.1875, 0.962, 0.2031, 0.962, 0.2031, 0.9832, 0.1875, 0.9832, 0.1875, 0.9832, 0.2031, 0.9832, 0.2031, 1.0, 0.1875, 1.0, 0.1875, 1.0, 0.2031, 1.0, 0.2031, 1.0, 0.1875, 1.0, 0.1562, 0.962, 0.1719, 0.962, 0.1719, 0.9832, 0.1563, 0.9832, 0.1563, 0.9832, 0.1719, 0.9832, 0.1719, 1.0, 0.1562, 1.0, 0.1562, 1.0, 0.1719, 1.0, 0.1719, 1.0, 0.1562, 1.0, 0.125, 0.962, 0.1406, 0.962, 0.1406, 0.9832, 0.125, 0.9832, 0.125, 0.9832, 0.1406, 0.9832, 0.1406, 1.0, 0.125, 1.0, 0.125, 1.0, 0.1406, 1.0, 0.1406, 1.0, 0.125, 1.0, 0.09375, 0.962, 0.1094, 0.962, 0.1094, 0.9832, 0.09375, 0.9832, 0.09375, 0.9832, 0.1094, 0.9832, 0.1094, 1.0, 0.09375, 1.0, 0.09375, 1.0, 0.1094, 1.0, 0.1094, 1.0, 0.09375, 1.0, 0.0625, 0.962, 0.07812, 0.962, 0.07812, 0.9832, 0.0625, 0.9832, 0.0625, 0.9832, 0.07812, 0.9832, 0.07812, 1.0, 0.0625, 1.0, 0.0625, 1.0, 0.07812, 1.0, 0.07812, 1.0, 0.0625, 1.0, 0.03125, 0.962, 0.04688, 0.962, 0.04688, 0.9832, 0.03125, 0.9832, 0.03125, 0.9832, 0.04688, 0.9832, 0.04688, 1.0, 0.03125, 1.0, 0.03125, 1.0, 0.04688, 1.0, 0.04688, 1.0, 0.03125, 1.0, 0.0, 0.962, 0.01562, 0.962, 0.01562, 0.9832, 0.0002897, 0.9832, 0.0002897, 0.9832, 0.01562, 0.9832, 0.01562, 1.0, 0.0001321, 1.0, 0.0001321, 1.0, 0.01562, 1.0, 0.01562, 1.0, 0.0, 1.0, 1.0, 0.75, 1.0, 0.962, 0.9844, 0.962, 0.9844, 0.75])
me_candle.materials.append(mat_white)
me_candle.materials.append(mat_red)
me_candle.update()

# ---- objects
ob_candle = bpy.data.objects.new('Candle', me_candle)

# ---- transforms, parenting, visibility, modifiers, constraints
ob_candle.location = (0.0, 0.0, 0.0)

# ---- collection membership
col_collection.objects.link(ob_candle)

# ---- scene / render settings (as saved in the file)
scene.frame_start = 1; scene.frame_end = 250; scene.frame_set(1)
scene.render.engine = 'BLENDER_EEVEE_NEXT'
scene.cycles.sampling_pattern = 'TABULATED_SOBOL'
scene.cycles.use_light_tree = False
scene.view_settings.view_transform = 'Filmic'
bpy.context.view_layer.update()

# ---- added for rendering (the .blend has no active camera and no usable light): camera, sun
cam_auto = bpy.data.cameras.new('AutoCamera')
cam_auto.lens = 50.0
cam_auto.sensor_width = 36.0
cam_auto.clip_end = 1000.0
ob_auto_camera = bpy.data.objects.new('AutoCamera', cam_auto)
scene.collection.objects.link(ob_auto_camera)
ob_auto_camera.location = (1.20156, -1.44187, 1.0845)
ob_auto_camera.rotation_euler = (1.09748, -7.21219e-08, 0.694738)
scene.camera = ob_auto_camera
light_auto_sun = bpy.data.lights.new('AutoSun', 'SUN')
light_auto_sun.energy = 3.0
light_auto_sun.angle = 0.0523599
ob_auto_sun = bpy.data.objects.new('AutoSun', light_auto_sun)
scene.collection.objects.link(ob_auto_sun)
ob_auto_sun.rotation_euler = (0.872665, 0.174533, 0.523599)
bpy.context.view_layer.update()
